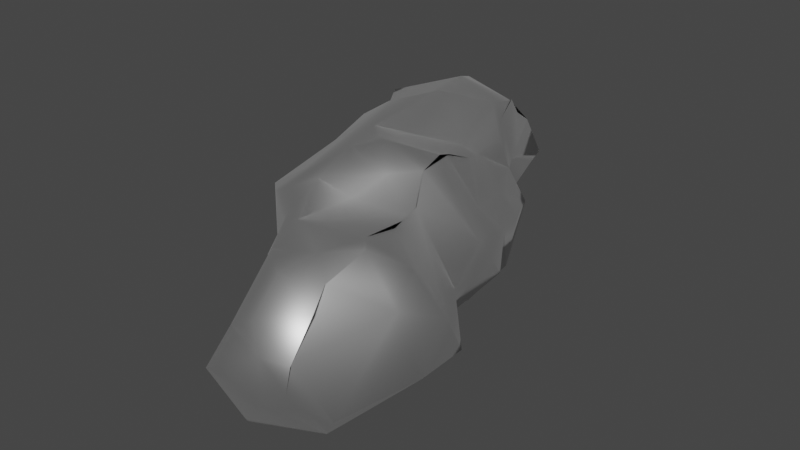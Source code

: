 # Source: ice_block_modifed.blend  (saved by Blender 2.82.7; exported with 4.5.12 LTS)
import bpy
from mathutils import Matrix  # noqa: F401  (used for matrix-valued properties, if any)

bpy.ops.wm.read_factory_settings(use_empty=True)
scene = bpy.context.scene
scene.name = 'Scene'

# ---- collections
col_collection = bpy.data.collections.new('Collection'); scene.collection.children.link(col_collection)

# ---- materials (node trees are filled in below, after node groups)
mat_defaultmaterial = bpy.data.materials.new('DefaultMaterial')
mat_defaultmaterial.use_transparent_shadow = False
mat_defaultmaterial.roughness = 0.5528
mat_defaultmaterial.specular_intensity = 1.0
mat_defaultmaterial.metallic = 1.0

# ---- material node trees
mat_defaultmaterial.use_nodes = True; mat_defaultmaterial.node_tree.nodes.clear()
_N = mat_defaultmaterial.node_tree.nodes; _L = mat_defaultmaterial.node_tree.links
n0 = _N.new('ShaderNodeOutputMaterial'); n0.name = 'Material Output'; n0.location = (300, 300)
n1 = _N.new('ShaderNodeBsdfPrincipled'); n1.name = 'Principled BSDF'; n1.location = (10, 300)
n1.distribution = 'GGX'
n1.subsurface_method = 'BURLEY'
n1.inputs[1].default_value = 1.0
n1.inputs[2].default_value = 0.5528
n1.inputs[3].default_value = 1.45
n1.inputs[13].default_value = 1.0
n1.inputs[27].default_value = (0.0, 0.0, 0.0, 1.0)
n1.inputs[28].default_value = 1.0
n2 = _N.new('ShaderNodeNormalMap'); n2.name = 'Normal Map'; n2.location = (-300, -300)
n2.label = 'Normal/Map'
_L.new(n1.outputs[0], n0.inputs[0])
_L.new(n2.outputs[0], n1.inputs[5])
n0.is_active_output = True

# ---- world
world_world = bpy.data.worlds.new('World'); scene.world = world_world
world_world.use_nodes = True; world_world.node_tree.nodes.clear()
_N = world_world.node_tree.nodes; _L = world_world.node_tree.links
n0 = _N.new('ShaderNodeOutputWorld'); n0.name = 'World Output'; n0.location = (300, 300)
n1 = _N.new('ShaderNodeBackground'); n1.name = 'Background'; n1.location = (10, 300)
n1.inputs[0].default_value = (0.05088, 0.05088, 0.05088, 1.0)
_L.new(n1.outputs[0], n0.inputs[0])
n0.is_active_output = True
world_world.color = (0.05088, 0.05088, 0.05088)
world_world.use_sun_shadow = False
world_world.sun_shadow_jitter_overblur = 0.0

# ---- meshes
me_mesh = bpy.data.meshes.new('Mesh')
me_mesh.from_pydata([(-0.03912, 0.1313, 0.5873), (-0.01511, 0.2296, 0.5662), (-0.02804, 0.2366, 0.5019), (-0.06821, 0.1275, 0.5254), (-0.2174, 0.2032, 0.3845), (-0.117, -0.2035, 0.5207), (-0.02701, -0.06913, 0.5884), (-0.131, -0.1336, 0.5051), (-0.09496, -0.06976, 0.5397), (0.01512, -0.164, 0.8026), (-0.07456, -0.2314, 0.5806), (-0.06746, -0.333, 0.3537), (-0.02248, -0.3121, 0.5229), (-0.1417, 0.3216, 0.2001), (-0.3203, 0.2119, 0.2196), (-0.295, 0.1046, 0.302), (-0.2073, 0.1423, 0.4067), (-0.239, 0.01114, 0.3118), (-0.3332, 0.09096, 0.1638), (-0.3941, -0.08356, 0.07373), (-0.3161, -0.1051, 0.1276), (-0.4078, 0.0129, 0.1088), (-0.4502, -0.06728, -0.1736), (-0.2593, -0.06119, 0.1788), (-0.2152, -0.05605, 0.3456), (-0.1523, -0.02288, 0.4057), (-0.08949, 0.07611, 0.499), (-0.08885, 0.08306, 0.5694), (-0.02877, 0.04628, 0.5841), (-0.09445, 0.00417, 0.5258), (0.04344, 0.0986, 0.6778), (-0.1455, -0.06939, 0.4537), (-0.2123, -0.09629, 0.4245), (-0.1311, 0.2547, 0.337), (0.01072, 0.3273, 0.3638), (-0.1931, -0.1686, 0.3881), (-0.1428, -0.1815, 0.423), (-0.131, -0.1233, 0.4418), (-0.1552, -0.2571, 0.2312), (-0.00242, 0.3244, 0.4174), (-0.399, 0.2379, -0.2691), (-0.4664, 0.06171, -0.2832), (-0.3466, 0.1978, -0.03723), (-0.2723, 0.3157, -0.3259), (-0.2859, 0.2935, -0.1811), (-0.06992, 0.3223, 0.02574), (-0.212, 0.3042, 0.01486), (-0.02431, 0.3464, 0.1784), (0.009526, 0.351, 0.2614), (0.01817, 0.3678, 0.1348), (-0.008764, 0.3383, 0.04438), (-0.1328, 0.3256, -0.09097), (-0.1278, 0.3388, -0.007626), (-0.06323, 0.295, -0.01544), (-0.08698, 0.3862, -0.2809), (0.009834, 0.2651, -0.1969), (-0.01459, 0.3467, -0.3873), (-0.4037, 0.2341, -0.415), (0.02921, 0.3138, -0.5004), (-0.168, 0.2928, -0.5144), (-0.2367, 0.3042, -0.4962), (-0.1452, 0.3475, -0.4295), (0.03961, -0.3829, 0.358), (0.08323, -0.355, 0.4111), (-0.06746, -0.333, 0.3537), (-0.3379, -0.2234, -0.13), (-0.2331, -0.2884, -0.1824), (-0.2494, -0.2237, -0.03823), (-0.1015, -0.3091, 0.2906), (-0.2017, -0.2296, 0.07524), (-0.1266, -0.3007, 0.01613), (-0.1228, -0.3216, 0.1297), (-0.07485, -0.3713, -0.2386), (-0.1266, -0.3007, 0.01613), (-0.2331, -0.2884, -0.1824), (-0.5281, 0.01757, -0.3439), (-0.5264, -0.0757, -0.3998), (-0.4451, -0.03866, -0.2722), (-0.4763, 0.1399, -0.4701), (-0.5341, -0.04372, -0.533), (-0.5151, -0.1291, -0.5849), (-0.4974, 0.212, -0.5836), (-0.4898, 0.09327, -0.6177), (-0.4671, 0.05387, -0.8479), (-0.4127, -0.1446, -0.1159), (-0.3817, -0.1979, -0.3632), (-0.4182, -0.1365, -0.3283), (-0.4435, 0.1988, -0.2998), (-0.1793, -0.3035, -0.4705), (-0.1713, -0.284, -0.3976), (-0.3296, -0.2391, -0.5058), (-0.2514, -0.2999, -0.335), (-0.1064, -0.3494, -0.3108), (-0.0127, -0.3172, -0.3745), (-0.4336, -0.1814, -0.4979), (-0.4055, 0.2762, -0.5453), (-0.2679, 0.309, -0.6945), (-0.4958, 0.2021, -0.5268), (-0.3296, 0.246, -0.8289), (-0.3954, 0.149, -0.888), (-0.4452, 0.1941, -0.7107), (-0.1582, 0.3137, -0.6064), (-0.1126, 0.2583, -0.7305), (-0.01018, -0.04289, -0.6794), (-0.02112, -0.05162, -0.8563), (-0.002422, 0.08955, -0.673), (-0.08086, 0.09929, -0.8971), (-0.2465, 0.04515, -0.9339), (-0.03985, 0.1813, -0.7602), (-0.4196, -0.2172, -0.6567), (-0.1219, -0.3192, -0.7086), (-0.004284, -0.2283, -0.4802), (-0.1793, -0.3035, -0.4705), (0.0333, -0.02413, -0.5788), (0.012, -0.1674, -0.5225), (-0.1713, -0.284, -0.3976), (-0.3867, 0.01175, -0.9573), (-0.2233, -0.0166, -0.9985), (-0.2228, -0.08633, -0.9752), (-0.4259, -0.1079, -0.8797), (-0.1221, -0.173, -0.9265), (-0.1313, -0.1926, -0.8976), (-0.1395, -0.1965, -0.9017), (-0.172, -0.2895, -0.8335), (-0.1527, -0.1948, -0.903), (-0.3157, -0.2764, -0.8065), (-0.08086, 0.09929, -0.8971), (-0.07427, -0.01364, -0.9768), (-0.2233, -0.0166, -0.9985), (-0.2228, -0.08633, -0.9752), (-0.1035, -0.07015, -1.0), (0.1075, -0.1119, 0.9666), (0.0526, -0.04501, 0.9159), (0.12, -0.03244, 1.0), (0.2374, 0.02014, 0.9393), (0.1082, 0.02473, 0.9546), (0.09743, 0.1119, 0.8307), (0.1577, 0.08968, 0.9017), (0.2248, 0.1482, 0.8964), (0.1756, 0.2288, 0.7888), (0.3517, -0.05403, 0.9222), (0.3133, 0.05635, 0.9554), (0.2358, -0.1364, 0.9185), (0.3834, 0.05522, 0.9315), (0.2484, 0.09082, 0.9198), (0.3788, 0.1729, 0.8298), (0.4708, -0.1452, 0.8005), (0.4554, 0.03363, 0.7968), (0.4114, -0.1023, 0.8858), (0.3834, 0.05522, 0.9315), (0.06498, 0.2296, 0.6545), (0.1784, 0.2457, 0.6023), (0.1263, 0.2291, 0.4611), (0.04335, 0.2656, 0.5296), (0.07858, 0.254, 0.3376), (0.2943, 0.256, 0.5106), (0.328, 0.203, 0.7276), (0.2571, 0.2308, 0.8082), (0.3954, 0.1534, 0.6784), (0.3547, 0.2625, 0.5854), (0.328, 0.203, 0.7276), (0.3547, 0.2625, 0.5854), (0.2486, 0.2557, 0.6823), (0.4817, 0.1489, 0.5755), (0.2648, 0.2095, 0.3495), (0.2648, 0.2095, 0.3495), (0.2943, 0.256, 0.5106), (0.3702, 0.2322, 0.4796), (0.1506, -0.2591, 0.896), (0.04258, -0.3301, 0.7122), (0.1789, -0.3606, 0.715), (0.1506, -0.2591, 0.896), (0.1359, -0.3607, 0.5215), (0.0767, -0.3529, 0.4719), (-0.02248, -0.3121, 0.5229), (0.3246, -0.2819, 0.7094), (0.2626, -0.2857, 0.3909), (0.3118, -0.2439, 0.8275), (0.3871, -0.2573, 0.8028), (0.367, -0.2422, 0.6502), (0.4884, -0.1652, 0.6268), (0.3977, -0.2248, 0.4032), (0.4487, -0.1857, 0.3532), (0.4115, 0.08664, 0.3826), (0.3236, 0.1414, 0.2372), (0.4083, 0.1126, 0.09054), (0.3364, 0.1584, 0.09121), (0.3155, -0.2094, 0.3496), (0.3347, -0.1517, 0.2308), (0.4129, -0.1129, 0.295), (0.3944, -0.05039, 0.0561), (0.4155, 0.003879, 0.1565), (0.2507, 0.2308, 0.2173), (0.5341, -0.0895, 0.5659), (0.5231, -0.1476, 0.3827), (0.5167, 0.03638, 0.4378), (0.4822, 0.1684, 0.4839), (0.5299, -0.0819, 0.3303), (0.453, 0.007966, 0.2797), (0.09429, 0.3001, 0.1885), (0.02228, 0.3339, 0.1867), (0.05729, 0.3474, 0.1314), (0.08634, 0.3316, 0.03091), (0.1393, 0.2909, -0.03329), (0.1795, 0.292, 0.1048), (0.1697, 0.288, 0.2073), (0.1148, 0.2599, -0.1184), (0.1337, 0.223, -0.2035), (0.0769, 0.2417, -0.2561), (0.08697, 0.1811, -0.3293), (0.274, 0.08326, -0.1033), (0.2199, 0.2795, 0.03647), (0.2485, 0.228, 0.0987), (0.08971, -0.385, 0.2264), (0.2153, -0.3629, 0.2589), (0.1925, -0.2954, 0.05272), (0.1814, -0.32, 0.1374), (-0.00834, -0.3862, 0.1674), (0.1567, -0.2747, -0.05998), (0.1234, -0.2899, 0.02631), (-0.02648, -0.3267, 0.01878), (0.2734, -0.2473, 0.07711), (0.2327, -0.3002, 0.1897), (0.2299, -0.2245, -0.01448), (0.04616, -0.3362, -0.1204), (0.1306, -0.3667, -0.2302), (0.05416, -0.3483, -0.307), (0.3583, -0.1299, -0.03122), (0.3088, -0.1689, 0.05691), (0.3904, -0.02571, -0.06935), (0.1177, 0.1374, -0.4397), (0.1054, 0.2194, -0.4296), (0.08697, 0.1811, -0.3293), (0.1788, 0.0689, -0.3006), (0.1925, 0.1642, -0.139), (0.2569, 0.02427, -0.2642), (0.1684, 0.08056, -0.3549), (0.14, 0.1239, -0.3301), (0.187, -0.2883, -0.3583), (0.08482, -0.2887, -0.3898), (0.157, -0.2795, -0.3993), (0.08196, -0.2968, -0.3865), (0.08196, -0.2965, -0.3863), (0.1891, -0.21, -0.2576), (0.161, -0.2163, -0.4409), (0.09401, -0.05078, -0.5403), (0.1286, 0.08062, -0.4769), (0.1719, -0.1392, -0.4387), (0.2129, -0.212, -0.3824), (0.2304, -0.1177, -0.1695), (0.3152, 0.002012, -0.1608), (0.2966, 0.03796, -0.1902), (0.1937, -0.03145, -0.4955), (0.1116, 0.1586, -0.4595), (-0.03985, 0.1813, -0.7602), (0.01704, 0.2866, -0.63), (0.05435, 0.2582, -0.5147), (0.05435, 0.2582, -0.5147), (0.1054, 0.2194, -0.4296), (-0.3298, 0.1621, 0.01967), (0.04258, -0.3301, 0.7122), (-0.2921, 0.2501, 0.06844), (-0.4386, 0.03865, -0.05688), (-0.1015, -0.3091, 0.2906), (-0.1228, -0.3216, 0.1297), (-0.4754, -0.1133, -0.7737), (-0.2514, -0.2999, -0.335), (0.01704, 0.2866, -0.63), (-0.2172, -0.3358, -0.6795), (-0.3157, -0.2764, -0.8065), (-0.2172, -0.3358, -0.6795), (-0.07216, -0.09502, -0.9761), (0.3517, -0.05403, 0.9222), (0.3788, 0.1729, 0.8298), (0.4934, 0.05517, 0.63), (0.2358, -0.1364, 0.9185), (0.2507, 0.2308, 0.2173), (0.4215, 0.06492, 0.2077), (0.1795, 0.292, 0.1048), (0.1393, 0.2909, -0.03329), (0.1148, 0.2599, -0.1184), (0.1337, 0.223, -0.2035), (0.08196, -0.2965, -0.3863), (0.08196, -0.2968, -0.3865), (0.2393, -0.06327, -0.3713), (0.1536, -0.1124, -0.5083)], [], [(0, 1, 2), (3, 2, 4), (5, 6, 7), (7, 6, 8), (9, 6, 10), (5, 11, 12), (13, 14, 4), (4, 14, 15), (16, 15, 17), (14, 18, 15), (19, 20, 21), (22, 19, 21), (18, 23, 15), (17, 23, 24), (17, 25, 26), (27, 28, 0), (6, 28, 29), (30, 28, 6), (27, 29, 28), (3, 26, 27), (6, 29, 8), (31, 25, 32), (8, 25, 31), (29, 26, 8), (33, 13, 4), (33, 34, 13), (35, 36, 37), (25, 17, 24), (38, 35, 24), (39, 33, 4), (40, 41, 42), (43, 40, 44), (45, 46, 47), (48, 47, 13), (49, 50, 47), (50, 45, 47), (51, 46, 52), (53, 51, 45), (51, 44, 46), (51, 54, 44), (55, 56, 54), (57, 40, 43), (58, 59, 60), (54, 56, 61), (56, 58, 61), (62, 63, 64), (65, 66, 67), (68, 35, 38), (69, 67, 70), (70, 71, 69), (67, 66, 70), (72, 73, 74), (75, 76, 77), (75, 78, 79), (80, 76, 79), (78, 81, 82), (78, 82, 79), (83, 79, 82), (22, 84, 19), (22, 85, 84), (22, 86, 85), (77, 86, 22), (41, 40, 87), (57, 78, 87), (88, 89, 90), (72, 74, 91), (92, 72, 91), (91, 93, 92), (90, 85, 94), (94, 85, 86), (95, 57, 60), (60, 96, 95), (57, 97, 78), (81, 97, 95), (96, 98, 95), (98, 99, 100), (59, 101, 60), (59, 58, 101), (101, 102, 96), (103, 104, 105), (106, 107, 98), (108, 106, 102), (102, 98, 96), (81, 100, 82), (109, 94, 80), (110, 111, 112), (110, 113, 114), (115, 112, 111), (110, 114, 111), (116, 117, 118), (107, 117, 99), (118, 119, 116), (120, 121, 122), (122, 123, 124), (104, 103, 110), (121, 120, 104), (124, 123, 125), (126, 127, 128), (129, 124, 125), (120, 124, 130), (130, 129, 128), (131, 132, 9), (133, 131, 134), (135, 136, 132), (132, 30, 9), (137, 138, 136), (139, 136, 138), (132, 136, 30), (134, 140, 141), (140, 134, 142), (143, 144, 141), (144, 145, 138), (146, 147, 148), (143, 145, 144), (137, 134, 144), (147, 149, 148), (136, 150, 30), (151, 150, 139), (151, 152, 153), (150, 1, 0), (153, 152, 154), (155, 152, 151), (145, 156, 157), (158, 159, 160), (161, 155, 151), (156, 161, 162), (163, 159, 158), (155, 164, 152), (165, 166, 167), (9, 168, 131), (131, 168, 142), (169, 170, 171), (172, 169, 173), (173, 174, 63), (172, 175, 170), (173, 176, 172), (171, 175, 177), (178, 146, 148), (178, 177, 175), (179, 178, 175), (178, 179, 180), (181, 182, 179), (182, 180, 179), (183, 165, 167), (184, 185, 186), (187, 181, 176), (188, 189, 187), (189, 182, 187), (190, 185, 191), (188, 190, 191), (152, 164, 154), (154, 164, 192), (188, 191, 189), (193, 146, 180), (194, 195, 193), (195, 183, 196), (197, 189, 198), (34, 199, 48), (200, 47, 48), (199, 201, 200), (49, 47, 200), (200, 201, 49), (201, 202, 50), (53, 50, 202), (201, 203, 202), (201, 204, 203), (205, 199, 154), (203, 53, 202), (206, 55, 53), (207, 55, 206), (207, 208, 55), (55, 208, 56), (209, 208, 207), (210, 211, 186), (184, 186, 212), (62, 213, 63), (63, 214, 176), (215, 216, 217), (217, 216, 213), (218, 219, 220), (215, 221, 222), (223, 215, 219), (223, 221, 215), (224, 225, 218), (226, 224, 72), (222, 176, 214), (188, 176, 222), (227, 190, 228), (229, 190, 227), (223, 228, 221), (230, 231, 232), (210, 233, 234), (233, 235, 236), (236, 232, 237), (226, 238, 225), (239, 240, 241), (242, 240, 226), (225, 238, 243), (226, 240, 238), (244, 240, 239), (245, 113, 246), (245, 111, 114), (247, 248, 244), (249, 250, 227), (248, 250, 249), (229, 250, 185), (251, 235, 233), (252, 246, 236), (246, 113, 253), (105, 254, 255), (105, 255, 256), (231, 230, 246), (246, 253, 231), (257, 58, 258), (64, 63, 174), (68, 11, 5), (58, 56, 258), (259, 21, 18), (2, 3, 0), (39, 4, 2), (2, 153, 39), (39, 34, 33), (30, 6, 9), (260, 9, 10), (10, 12, 260), (10, 5, 12), (10, 6, 5), (16, 4, 15), (21, 20, 23), (17, 15, 23), (23, 18, 21), (20, 69, 23), (3, 16, 26), (16, 17, 26), (29, 27, 26), (30, 0, 28), (26, 25, 8), (31, 37, 8), (4, 16, 3), (7, 37, 36), (32, 35, 31), (31, 35, 37), (32, 25, 24), (36, 35, 68), (23, 38, 24), (32, 24, 35), (69, 38, 23), (27, 0, 3), (14, 261, 18), (21, 259, 42), (262, 22, 21), (21, 42, 262), (42, 41, 262), (259, 261, 42), (40, 57, 87), (261, 46, 44), (261, 44, 42), (44, 54, 43), (42, 44, 40), (13, 46, 261), (48, 13, 34), (53, 45, 50), (13, 261, 14), (47, 46, 13), (52, 45, 51), (53, 55, 51), (51, 55, 54), (61, 58, 60), (61, 57, 43), (54, 61, 43), (67, 69, 20), (67, 20, 19), (84, 67, 19), (84, 65, 67), (38, 71, 68), (69, 71, 38), (64, 217, 62), (263, 217, 64), (264, 217, 263), (73, 220, 264), (73, 72, 220), (220, 217, 264), (41, 78, 75), (77, 76, 86), (80, 94, 76), (76, 75, 79), (78, 97, 81), (80, 79, 265), (265, 79, 83), (82, 100, 83), (85, 65, 84), (22, 262, 77), (87, 78, 41), (77, 41, 75), (266, 66, 65), (85, 89, 266), (266, 65, 85), (86, 76, 94), (72, 93, 226), (92, 93, 72), (115, 111, 93), (115, 93, 91), (57, 95, 97), (95, 98, 81), (98, 100, 81), (100, 99, 83), (107, 99, 98), (96, 60, 101), (267, 101, 58), (267, 102, 101), (267, 108, 102), (105, 126, 254), (110, 103, 113), (104, 127, 105), (106, 98, 102), (127, 126, 105), (109, 90, 94), (125, 123, 268), (269, 270, 109), (109, 270, 90), (112, 268, 110), (268, 123, 110), (270, 88, 90), (265, 109, 80), (265, 83, 119), (265, 269, 109), (265, 119, 269), (119, 118, 269), (99, 116, 83), (119, 83, 116), (117, 116, 99), (110, 123, 104), (123, 121, 104), (124, 120, 122), (106, 117, 107), (127, 130, 128), (130, 124, 129), (130, 127, 271), (120, 271, 104), (132, 131, 133), (131, 142, 134), (137, 135, 133), (133, 134, 137), (138, 137, 144), (139, 138, 157), (143, 141, 140), (148, 149, 272), (141, 144, 134), (157, 138, 145), (147, 158, 273), (147, 273, 149), (139, 150, 136), (1, 150, 153), (150, 151, 153), (30, 150, 0), (153, 2, 1), (157, 162, 139), (162, 151, 139), (154, 34, 153), (162, 157, 156), (274, 163, 158), (159, 196, 167), (273, 158, 160), (159, 167, 166), (162, 161, 151), (9, 260, 168), (171, 170, 175), (172, 170, 169), (176, 173, 63), (172, 176, 175), (169, 174, 173), (275, 171, 177), (272, 177, 178), (275, 177, 272), (272, 178, 148), (176, 179, 175), (176, 181, 179), (205, 154, 192), (165, 184, 276), (183, 184, 165), (183, 277, 184), (195, 198, 183), (176, 188, 187), (187, 182, 181), (189, 191, 198), (191, 185, 277), (146, 193, 274), (195, 196, 274), (193, 195, 274), (180, 194, 193), (182, 197, 194), (180, 182, 194), (195, 197, 198), (194, 197, 195), (159, 163, 196), (147, 274, 158), (146, 178, 180), (189, 197, 182), (146, 274, 147), (154, 199, 34), (167, 196, 183), (196, 163, 274), (199, 200, 48), (201, 50, 49), (199, 205, 204), (278, 276, 212), (192, 204, 205), (201, 199, 204), (211, 234, 279), (53, 203, 206), (208, 258, 56), (279, 234, 280), (280, 234, 281), (232, 281, 234), (276, 184, 212), (212, 186, 211), (210, 234, 211), (186, 185, 210), (185, 250, 210), (217, 213, 62), (214, 63, 213), (216, 215, 222), (213, 216, 214), (214, 216, 222), (220, 219, 217), (219, 215, 217), (218, 220, 224), (188, 222, 221), (221, 228, 188), (223, 249, 227), (228, 190, 188), (223, 227, 228), (218, 243, 249), (208, 209, 258), (232, 234, 233), (233, 236, 237), (232, 233, 237), (232, 236, 246), (246, 230, 232), (111, 239, 93), (93, 282, 283), (93, 283, 226), (226, 283, 242), (242, 241, 240), (248, 249, 243), (240, 244, 238), (244, 248, 238), (238, 248, 243), (245, 239, 111), (284, 252, 236), (113, 245, 114), (285, 252, 247), (285, 245, 252), (285, 244, 245), (244, 285, 247), (252, 245, 246), (245, 244, 239), (247, 252, 284), (251, 233, 210), (210, 250, 251), (250, 235, 251), (250, 229, 227), (250, 284, 235), (253, 256, 231), (257, 267, 58), (256, 253, 113), (113, 105, 256), (220, 72, 224), (105, 113, 103), (61, 60, 57), (229, 185, 190), (226, 225, 224), (225, 243, 218), (7, 8, 37), (36, 5, 7), (68, 5, 36), (259, 18, 261), (52, 46, 45), (77, 262, 41), (89, 85, 90), (212, 211, 278), (104, 271, 127), (271, 120, 130), (132, 133, 135), (136, 135, 137), (39, 153, 34), (198, 277, 183), (198, 191, 277), (185, 184, 277), (211, 279, 278), (223, 219, 218), (218, 249, 223), (235, 284, 236), (239, 241, 282), (93, 239, 282), (248, 247, 284), (284, 250, 248), (122, 121, 123)])
me_mesh.polygons.foreach_set('use_smooth', [True] * 498)
_uv = me_mesh.uv_layers.new(name='UVMap')
_uv.uv.foreach_set('vector', [0.2832, 0.684, 0.2381, 0.679, 0.2325, 0.6504, 0.2855, 0.6539, 0.2325, 0.6504, 0.2702, 0.5658, 0.4306, 0.6645, 0.3658, 0.7017, 0.4032, 0.6517, 0.4032, 0.6517, 0.3658, 0.7017, 0.3724, 0.6664, 0.3943, 0.7954, 0.3658, 0.7017, 0.4394, 0.6982, 0.4306, 0.6645, 0.5126, 0.6089, 0.4909, 0.6901, 0.1987, 0.5163, 0.2728, 0.4978, 0.2702, 0.5658, 0.2702, 0.5658, 0.2728, 0.4978, 0.3101, 0.528, 0.2919, 0.5775, 0.3101, 0.528, 0.3496, 0.5451, 0.2728, 0.4978, 0.317, 0.472, 0.3101, 0.528, 0.3789, 0.4233, 0.3964, 0.4557, 0.3447, 0.4358, 0.3681, 0.3322, 0.3789, 0.4233, 0.3447, 0.4358, 0.317, 0.472, 0.387, 0.4919, 0.3101, 0.528, 0.3496, 0.5451, 0.387, 0.4919, 0.3763, 0.5656, 0.3496, 0.5451, 0.3565, 0.6011, 0.3097, 0.6423, 0.3062, 0.6686, 0.3182, 0.6928, 0.2832, 0.684, 0.3658, 0.7017, 0.3182, 0.6928, 0.3401, 0.6573, 0.2886, 0.7383, 0.3182, 0.6928, 0.3658, 0.7017, 0.3062, 0.6686, 0.3401, 0.6573, 0.3182, 0.6928, 0.2855, 0.6539, 0.3097, 0.6423, 0.3062, 0.6686, 0.3658, 0.7017, 0.3401, 0.6573, 0.3724, 0.6664, 0.377, 0.6232, 0.3565, 0.6011, 0.3895, 0.5957, 0.3724, 0.6664, 0.3565, 0.6011, 0.377, 0.6232, 0.3401, 0.6573, 0.3097, 0.6423, 0.3724, 0.6664, 0.2283, 0.5656, 0.1987, 0.5163, 0.2702, 0.5658, 0.2283, 0.5656, 0.1756, 0.6035, 0.1987, 0.5163, 0.4197, 0.5923, 0.4274, 0.6179, 0.4007, 0.6255, 0.3565, 0.6011, 0.3496, 0.5451, 0.3763, 0.5656, 0.4783, 0.5367, 0.4197, 0.5923, 0.3763, 0.5656, 0.1925, 0.6186, 0.2283, 0.5656, 0.2702, 0.5658, 0.2476, 0.3086, 0.3143, 0.2931, 0.2636, 0.3991, 0.1904, 0.2995, 0.2476, 0.3086, 0.2089, 0.3521, 0.1442, 0.4605, 0.2, 0.4361, 0.1512, 0.5293, 0.1559, 0.5652, 0.1512, 0.5293, 0.1987, 0.5163, 0.1283, 0.5202, 0.1239, 0.4815, 0.1512, 0.5293, 0.1239, 0.4815, 0.1442, 0.4605, 0.1512, 0.5293, 0.1539, 0.4025, 0.2, 0.4361, 0.1629, 0.4367, 0.1313, 0.4429, 0.1539, 0.4025, 0.1442, 0.4605, 0.1539, 0.4025, 0.2089, 0.3521, 0.2, 0.4361, 0.1539, 0.4025, 0.1238, 0.3271, 0.2089, 0.3521, 0.07303, 0.3778, 0.08796, 0.2895, 0.1238, 0.3271, 0.2383, 0.2583, 0.2476, 0.3086, 0.1904, 0.2995, 0.06684, 0.2417, 0.1435, 0.2325, 0.1696, 0.2403, 0.1238, 0.3271, 0.08796, 0.2895, 0.1371, 0.2697, 0.08796, 0.2895, 0.06684, 0.2417, 0.1371, 0.2697, 0.5954, 0.5915, 0.6097, 0.6219, 0.5436, 0.5879, 0.4448, 0.3516, 0.5033, 0.3354, 0.4687, 0.4018, 0.5039, 0.5743, 0.4197, 0.5923, 0.4783, 0.5367, 0.4732, 0.4585, 0.4687, 0.4018, 0.5289, 0.4424, 0.5289, 0.4424, 0.5236, 0.4985, 0.4732, 0.4585, 0.4687, 0.4018, 0.5033, 0.3354, 0.5289, 0.4424, 0.6121, 0.3307, 0.5535, 0.4272, 0.5382, 0.3258, 0.3263, 0.2615, 0.3515, 0.2389, 0.3552, 0.2943, 0.3263, 0.2615, 0.2748, 0.2331, 0.3308, 0.2006, 0.353, 0.1768, 0.3515, 0.2389, 0.3308, 0.2006, 0.2748, 0.2331, 0.2526, 0.2019, 0.2817, 0.1858, 0.2748, 0.2331, 0.2817, 0.1858, 0.3308, 0.2006, 0.2742, 0.1189, 0.3308, 0.2006, 0.2817, 0.1858, 0.3681, 0.3322, 0.4007, 0.3543, 0.3789, 0.4233, 0.3681, 0.3322, 0.4235, 0.2508, 0.4007, 0.3543, 0.3681, 0.3322, 0.3946, 0.2683, 0.4235, 0.2508, 0.3552, 0.2943, 0.3946, 0.2683, 0.3681, 0.3322, 0.3143, 0.2931, 0.2476, 0.3086, 0.2638, 0.2919, 0.2383, 0.2583, 0.2748, 0.2331, 0.2638, 0.2919, 0.5209, 0.1801, 0.5289, 0.2168, 0.4415, 0.1826, 0.6121, 0.3307, 0.5382, 0.3258, 0.563, 0.2648, 0.612, 0.3011, 0.6121, 0.3307, 0.563, 0.2648, 0.563, 0.2648, 0.6539, 0.2895, 0.612, 0.3011, 0.4415, 0.1826, 0.4235, 0.2508, 0.3948, 0.1973, 0.3948, 0.1973, 0.4235, 0.2508, 0.3946, 0.2683, 0.2233, 0.2163, 0.2383, 0.2583, 0.1696, 0.2403, 0.1696, 0.2403, 0.1812, 0.172, 0.2233, 0.2163, 0.2383, 0.2583, 0.2557, 0.2168, 0.2748, 0.2331, 0.2526, 0.2019, 0.2557, 0.2168, 0.2233, 0.2163, 0.1812, 0.172, 0.2076, 0.1327, 0.2233, 0.2163, 0.2076, 0.1327, 0.2395, 0.1134, 0.2445, 0.1659, 0.1435, 0.2325, 0.1411, 0.1975, 0.1696, 0.2403, 0.1435, 0.2325, 0.06684, 0.2417, 0.1411, 0.1975, 0.1411, 0.1975, 0.1294, 0.1439, 0.1812, 0.172, 0.7557, 0.1515, 0.7366, 0.09063, 0.8111, 0.139, 0.1433, 0.04138, 0.2202, 0.05329, 0.2076, 0.1327, 0.1009, 0.1057, 0.1433, 0.04138, 0.1294, 0.1439, 0.1294, 0.1439, 0.2076, 0.1327, 0.1812, 0.172, 0.2526, 0.2019, 0.2445, 0.1659, 0.2817, 0.1858, 0.3859, 0.1352, 0.3948, 0.1973, 0.353, 0.1768, 0.6444, 0.1418, 0.6853, 0.2412, 0.6045, 0.224, 0.6444, 0.1418, 0.7737, 0.1962, 0.7139, 0.2253, 0.6023, 0.2535, 0.6045, 0.224, 0.6853, 0.2412, 0.6444, 0.1418, 0.7139, 0.2253, 0.6853, 0.2412, 0.2667, 0.07948, 0.2359, 0.01702, 0.2691, 0.000135, 0.2202, 0.05329, 0.2359, 0.01702, 0.2395, 0.1134, 0.2691, 0.000135, 0.3121, 0.08387, 0.2667, 0.07948, 0.6908, 0.06662, 0.6819, 0.07416, 0.6793, 0.07186, 0.6793, 0.07186, 0.647, 0.09544, 0.676, 0.06824, 0.7366, 0.09063, 0.7557, 0.1515, 0.6444, 0.1418, 0.6819, 0.07416, 0.6908, 0.06662, 0.7366, 0.09063, 0.676, 0.06824, 0.647, 0.09544, 0.6008, 0.06882, 0.7819, 0.04798, 0.7367, 0.04761, 0.7185, 0.000135, 0.6903, 0.01397, 0.676, 0.06824, 0.6008, 0.06882, 0.6908, 0.06662, 0.676, 0.06824, 0.7174, 0.04436, 0.7174, 0.04436, 0.6903, 0.01397, 0.7185, 0.000135, 0.3554, 0.8567, 0.341, 0.8253, 0.3943, 0.7954, 0.3297, 0.852, 0.3554, 0.8567, 0.2975, 0.8841, 0.3162, 0.8399, 0.2817, 0.8028, 0.341, 0.8253, 0.341, 0.8253, 0.2886, 0.7383, 0.3943, 0.7954, 0.2843, 0.8394, 0.2525, 0.851, 0.2817, 0.8028, 0.2257, 0.804, 0.2817, 0.8028, 0.2525, 0.851, 0.341, 0.8253, 0.2817, 0.8028, 0.2886, 0.7383, 0.2975, 0.8841, 0.3033, 0.9441, 0.2718, 0.9049, 0.3033, 0.9441, 0.2975, 0.8841, 0.3588, 0.9098, 0.2515, 0.9283, 0.2676, 0.8731, 0.2718, 0.9049, 0.2676, 0.8731, 0.1924, 0.889, 0.2525, 0.851, 0.7771, 0.7825, 0.8418, 0.8053, 0.7752, 0.8233, 0.2515, 0.9283, 0.1924, 0.889, 0.2676, 0.8731, 0.2843, 0.8394, 0.2975, 0.8841, 0.2676, 0.8731, 0.8418, 0.8053, 0.828, 0.8809, 0.7752, 0.8233, 0.2817, 0.8028, 0.2301, 0.7308, 0.2886, 0.7383, 0.1732, 0.7427, 0.2301, 0.7308, 0.2257, 0.804, 0.1732, 0.7427, 0.1504, 0.6763, 0.2025, 0.6757, 0.2301, 0.7308, 0.2381, 0.679, 0.2832, 0.684, 0.2025, 0.6757, 0.1504, 0.6763, 0.1368, 0.6202, 0.1028, 0.7447, 0.1504, 0.6763, 0.1732, 0.7427, 0.1924, 0.889, 0.1614, 0.8409, 0.2088, 0.832, 0.9171, 0.7727, 0.9772, 0.7272, 0.9528, 0.8066, 0.1038, 0.7911, 0.1028, 0.7447, 0.1732, 0.7427, 0.1614, 0.8409, 0.1038, 0.7911, 0.1718, 0.7922, 0.9009, 0.7175, 0.9772, 0.7272, 0.9171, 0.7727, 0.1028, 0.7447, 0.0675, 0.6704, 0.1504, 0.6763, 0.9826, 0.5978, 0.9999, 0.682, 0.9588, 0.6755, 0.3943, 0.7954, 0.4204, 0.8751, 0.3554, 0.8567, 0.3554, 0.8567, 0.4204, 0.8751, 0.3588, 0.9098, 0.5829, 0.7549, 0.6425, 0.7497, 0.6459, 0.8376, 0.6285, 0.6728, 0.5829, 0.7549, 0.6046, 0.6483, 0.6046, 0.6483, 0.5555, 0.6682, 0.6097, 0.6219, 0.6285, 0.6728, 0.7047, 0.7496, 0.6425, 0.7497, 0.6046, 0.6483, 0.6957, 0.6219, 0.6285, 0.6728, 0.6459, 0.8376, 0.7047, 0.7496, 0.7088, 0.7982, 0.731, 0.7798, 0.7771, 0.7825, 0.7752, 0.8233, 0.731, 0.7798, 0.7088, 0.7982, 0.7047, 0.7496, 0.7268, 0.727, 0.731, 0.7798, 0.7047, 0.7496, 0.731, 0.7798, 0.7268, 0.727, 0.7793, 0.7223, 0.7534, 0.642, 0.7783, 0.6306, 0.7268, 0.727, 0.7783, 0.6306, 0.7793, 0.7223, 0.7268, 0.727, 0.8979, 0.6277, 0.9826, 0.5978, 0.9588, 0.6755, 0.929, 0.5549, 0.8802, 0.5031, 0.912, 0.4923, 0.7361, 0.608, 0.7534, 0.642, 0.6957, 0.6219, 0.7647, 0.5631, 0.7932, 0.5965, 0.7361, 0.608, 0.7932, 0.5965, 0.7783, 0.6306, 0.7361, 0.608, 0.8162, 0.4959, 0.8802, 0.5031, 0.8414, 0.5358, 0.7647, 0.5631, 0.8162, 0.4959, 0.8414, 0.5358, 0.1504, 0.6763, 0.0675, 0.6704, 0.1368, 0.6202, 0.1368, 0.6202, 0.0675, 0.6704, 0.0428, 0.6111, 0.7647, 0.5631, 0.8414, 0.5358, 0.7932, 0.5965, 0.8126, 0.705, 0.7771, 0.7825, 0.7793, 0.7223, 0.8018, 0.647, 0.8609, 0.663, 0.8126, 0.705, 0.8609, 0.663, 0.8979, 0.6277, 0.9078, 0.6839, 0.8193, 0.6303, 0.7932, 0.5965, 0.8494, 0.5924, 0.1756, 0.6035, 0.1052, 0.5608, 0.1559, 0.5652, 0.1347, 0.5428, 0.1512, 0.5293, 0.1559, 0.5652, 0.1052, 0.5608, 0.1121, 0.526, 0.1347, 0.5428, 0.1283, 0.5202, 0.1512, 0.5293, 0.1347, 0.5428, 0.1347, 0.5428, 0.1121, 0.526, 0.1283, 0.5202, 0.1121, 0.526, 0.08478, 0.4916, 0.1239, 0.4815, 0.1313, 0.4429, 0.1239, 0.4815, 0.08478, 0.4916, 0.1121, 0.526, 0.04579, 0.4739, 0.08478, 0.4916, 0.1121, 0.526, 0.05369, 0.5417, 0.04579, 0.4739, 0.07861, 0.5821, 0.1052, 0.5608, 0.1368, 0.6202, 0.04579, 0.4739, 0.1313, 0.4429, 0.08478, 0.4916, 0.03849, 0.4293, 0.07303, 0.3778, 0.1313, 0.4429, 0.0129, 0.3912, 0.07303, 0.3778, 0.03849, 0.4293, 0.0129, 0.3912, 0.03389, 0.3578, 0.07303, 0.3778, 0.07303, 0.3778, 0.03389, 0.3578, 0.08796, 0.2895, 0.000135, 0.3233, 0.03389, 0.3578, 0.0129, 0.3912, 0.876, 0.4096, 0.9716, 0.4469, 0.912, 0.4923, 0.929, 0.5549, 0.912, 0.4923, 0.9598, 0.4803, 0.5954, 0.5915, 0.6257, 0.5443, 0.6097, 0.6219, 0.6097, 0.6219, 0.6689, 0.5657, 0.6957, 0.6219, 0.6895, 0.4821, 0.6753, 0.5153, 0.5914, 0.5114, 0.5914, 0.5114, 0.6753, 0.5153, 0.6257, 0.5443, 0.6915, 0.4276, 0.6671, 0.4604, 0.5988, 0.4418, 0.6895, 0.4821, 0.7246, 0.4979, 0.694, 0.5403, 0.7239, 0.4551, 0.6895, 0.4821, 0.6671, 0.4604, 0.7239, 0.4551, 0.7246, 0.4979, 0.6895, 0.4821, 0.6447, 0.3891, 0.6814, 0.3555, 0.6915, 0.4276, 0.6629, 0.3212, 0.6447, 0.3891, 0.6121, 0.3307, 0.694, 0.5403, 0.6957, 0.6219, 0.6689, 0.5657, 0.7647, 0.5631, 0.6957, 0.6219, 0.694, 0.5403, 0.7865, 0.461, 0.8162, 0.4959, 0.7589, 0.4912, 0.8244, 0.4511, 0.8162, 0.4959, 0.7865, 0.461, 0.7239, 0.4551, 0.7589, 0.4912, 0.7246, 0.4979, 0.8676, 0.244, 0.9024, 0.2308, 0.9106, 0.2788, 0.876, 0.4096, 0.861, 0.3187, 0.9163, 0.3765, 0.861, 0.3187, 0.8349, 0.3507, 0.8555, 0.2947, 0.8555, 0.2947, 0.9106, 0.2788, 0.8801, 0.2943, 0.6629, 0.3212, 0.7164, 0.323, 0.6814, 0.3555, 0.69, 0.2971, 0.7145, 0.3075, 0.6865, 0.2998, 0.6866, 0.3003, 0.7145, 0.3075, 0.6629, 0.3212, 0.6814, 0.3555, 0.7164, 0.323, 0.7356, 0.3585, 0.6629, 0.3212, 0.7145, 0.3075, 0.7164, 0.323, 0.7328, 0.2915, 0.7145, 0.3075, 0.69, 0.2971, 0.7724, 0.2279, 0.7737, 0.1962, 0.8367, 0.2416, 0.7724, 0.2279, 0.6853, 0.2412, 0.7139, 0.2253, 0.7594, 0.2885, 0.7413, 0.3164, 0.7328, 0.2915, 0.7697, 0.3929, 0.8311, 0.4, 0.7865, 0.461, 0.7413, 0.3164, 0.8311, 0.4, 0.7697, 0.3929, 0.8244, 0.4511, 0.8311, 0.4, 0.8802, 0.5031, 0.8434, 0.3837, 0.8349, 0.3507, 0.861, 0.3187, 0.7929, 0.2663, 0.8367, 0.2416, 0.8555, 0.2947, 0.8367, 0.2416, 0.7737, 0.1962, 0.8722, 0.2316, 0.8111, 0.139, 0.8332, 0.08967, 0.8967, 0.1311, 0.8111, 0.139, 0.8967, 0.1311, 0.9026, 0.1849, 0.9024, 0.2308, 0.8676, 0.244, 0.8367, 0.2416, 0.8367, 0.2416, 0.8722, 0.2316, 0.9024, 0.2308, 0.04049, 0.233, 0.06684, 0.2417, 0.01194, 0.2731, 0.5436, 0.5879, 0.6097, 0.6219, 0.5555, 0.6682, 0.5039, 0.5743, 0.5126, 0.6089, 0.4306, 0.6645, 0.06684, 0.2417, 0.08796, 0.2895, 0.01194, 0.2731, 0.2776, 0.422, 0.3447, 0.4358, 0.317, 0.472, 0.2325, 0.6504, 0.2855, 0.6539, 0.2832, 0.684, 0.1925, 0.6186, 0.2702, 0.5658, 0.2325, 0.6504, 0.2325, 0.6504, 0.2025, 0.6757, 0.1925, 0.6186, 0.1925, 0.6186, 0.1756, 0.6035, 0.2283, 0.5656, 0.2886, 0.7383, 0.3658, 0.7017, 0.3943, 0.7954, 0.4773, 0.7845, 0.3943, 0.7954, 0.4394, 0.6982, 0.4394, 0.6982, 0.4909, 0.6901, 0.4773, 0.7845, 0.4394, 0.6982, 0.4306, 0.6645, 0.4909, 0.6901, 0.4394, 0.6982, 0.3658, 0.7017, 0.4306, 0.6645, 0.2919, 0.5775, 0.2702, 0.5658, 0.3101, 0.528, 0.3447, 0.4358, 0.3964, 0.4557, 0.387, 0.4919, 0.3496, 0.5451, 0.3101, 0.528, 0.387, 0.4919, 0.387, 0.4919, 0.317, 0.472, 0.3447, 0.4358, 0.3964, 0.4557, 0.4732, 0.4585, 0.387, 0.4919, 0.2855, 0.6539, 0.2919, 0.5775, 0.3097, 0.6423, 0.2919, 0.5775, 0.3496, 0.5451, 0.3097, 0.6423, 0.3401, 0.6573, 0.3062, 0.6686, 0.3097, 0.6423, 0.2886, 0.7383, 0.2832, 0.684, 0.3182, 0.6928, 0.3097, 0.6423, 0.3565, 0.6011, 0.3724, 0.6664, 0.377, 0.6232, 0.4007, 0.6255, 0.3724, 0.6664, 0.2702, 0.5658, 0.2919, 0.5775, 0.2855, 0.6539, 0.4032, 0.6517, 0.4007, 0.6255, 0.4274, 0.6179, 0.3895, 0.5957, 0.4197, 0.5923, 0.377, 0.6232, 0.377, 0.6232, 0.4197, 0.5923, 0.4007, 0.6255, 0.3895, 0.5957, 0.3565, 0.6011, 0.3763, 0.5656, 0.4274, 0.6179, 0.4197, 0.5923, 0.5039, 0.5743, 0.387, 0.4919, 0.4783, 0.5367, 0.3763, 0.5656, 0.3895, 0.5957, 0.3763, 0.5656, 0.4197, 0.5923, 0.4732, 0.4585, 0.4783, 0.5367, 0.387, 0.4919, 0.3062, 0.6686, 0.2832, 0.684, 0.2855, 0.6539, 0.2728, 0.4978, 0.2439, 0.4465, 0.317, 0.472, 0.3447, 0.4358, 0.2776, 0.422, 0.2636, 0.3991, 0.3307, 0.378, 0.3681, 0.3322, 0.3447, 0.4358, 0.3447, 0.4358, 0.2636, 0.3991, 0.3307, 0.378, 0.2636, 0.3991, 0.3143, 0.2931, 0.3307, 0.378, 0.2776, 0.422, 0.2439, 0.4465, 0.2636, 0.3991, 0.2476, 0.3086, 0.2383, 0.2583, 0.2638, 0.2919, 0.2439, 0.4465, 0.2, 0.4361, 0.2089, 0.3521, 0.2439, 0.4465, 0.2089, 0.3521, 0.2636, 0.3991, 0.2089, 0.3521, 0.1238, 0.3271, 0.1904, 0.2995, 0.2636, 0.3991, 0.2089, 0.3521, 0.2476, 0.3086, 0.1987, 0.5163, 0.2, 0.4361, 0.2439, 0.4465, 0.1559, 0.5652, 0.1987, 0.5163, 0.1756, 0.6035, 0.1313, 0.4429, 0.1442, 0.4605, 0.1239, 0.4815, 0.1987, 0.5163, 0.2439, 0.4465, 0.2728, 0.4978, 0.1512, 0.5293, 0.2, 0.4361, 0.1987, 0.5163, 0.1629, 0.4367, 0.1442, 0.4605, 0.1539, 0.4025, 0.1313, 0.4429, 0.07303, 0.3778, 0.1539, 0.4025, 0.1539, 0.4025, 0.07303, 0.3778, 0.1238, 0.3271, 0.1371, 0.2697, 0.06684, 0.2417, 0.1696, 0.2403, 0.1371, 0.2697, 0.2383, 0.2583, 0.1904, 0.2995, 0.1238, 0.3271, 0.1371, 0.2697, 0.1904, 0.2995, 0.4687, 0.4018, 0.4732, 0.4585, 0.3964, 0.4557, 0.4687, 0.4018, 0.3964, 0.4557, 0.3789, 0.4233, 0.4007, 0.3543, 0.4687, 0.4018, 0.3789, 0.4233, 0.4007, 0.3543, 0.4448, 0.3516, 0.4687, 0.4018, 0.4783, 0.5367, 0.5236, 0.4985, 0.5039, 0.5743, 0.4732, 0.4585, 0.5236, 0.4985, 0.4783, 0.5367, 0.5436, 0.5879, 0.5914, 0.5114, 0.5954, 0.5915, 0.5291, 0.5551, 0.5914, 0.5114, 0.5436, 0.5879, 0.5416, 0.4793, 0.5914, 0.5114, 0.5291, 0.5551, 0.5535, 0.4272, 0.5988, 0.4418, 0.5416, 0.4793, 0.5535, 0.4272, 0.6121, 0.3307, 0.5988, 0.4418, 0.5988, 0.4418, 0.5914, 0.5114, 0.5416, 0.4793, 0.3143, 0.2931, 0.2748, 0.2331, 0.3263, 0.2615, 0.3552, 0.2943, 0.3515, 0.2389, 0.3946, 0.2683, 0.353, 0.1768, 0.3948, 0.1973, 0.3515, 0.2389, 0.3515, 0.2389, 0.3263, 0.2615, 0.3308, 0.2006, 0.2748, 0.2331, 0.2557, 0.2168, 0.2526, 0.2019, 0.353, 0.1768, 0.3308, 0.2006, 0.3297, 0.1189, 0.3297, 0.1189, 0.3308, 0.2006, 0.2742, 0.1189, 0.2817, 0.1858, 0.2445, 0.1659, 0.2742, 0.1189, 0.4235, 0.2508, 0.4448, 0.3516, 0.4007, 0.3543, 0.3681, 0.3322, 0.3307, 0.378, 0.3552, 0.2943, 0.2638, 0.2919, 0.2748, 0.2331, 0.3143, 0.2931, 0.3552, 0.2943, 0.3143, 0.2931, 0.3263, 0.2615, 0.5033, 0.2602, 0.5033, 0.3354, 0.4448, 0.3516, 0.4235, 0.2508, 0.5289, 0.2168, 0.5033, 0.2602, 0.5033, 0.2602, 0.4448, 0.3516, 0.4235, 0.2508, 0.3946, 0.2683, 0.3515, 0.2389, 0.3948, 0.1973, 0.6121, 0.3307, 0.6539, 0.2895, 0.6629, 0.3212, 0.612, 0.3011, 0.6539, 0.2895, 0.6121, 0.3307, 0.6023, 0.2535, 0.6853, 0.2412, 0.6539, 0.2895, 0.6023, 0.2535, 0.6539, 0.2895, 0.563, 0.2648, 0.2383, 0.2583, 0.2233, 0.2163, 0.2557, 0.2168, 0.2233, 0.2163, 0.2076, 0.1327, 0.2526, 0.2019, 0.2076, 0.1327, 0.2445, 0.1659, 0.2526, 0.2019, 0.2445, 0.1659, 0.2395, 0.1134, 0.2742, 0.1189, 0.2202, 0.05329, 0.2395, 0.1134, 0.2076, 0.1327, 0.1812, 0.172, 0.1696, 0.2403, 0.1411, 0.1975, 0.06773, 0.1823, 0.1411, 0.1975, 0.06684, 0.2417, 0.06773, 0.1823, 0.1294, 0.1439, 0.1411, 0.1975, 0.06773, 0.1823, 0.1009, 0.1057, 0.1294, 0.1439, 0.8111, 0.139, 0.7819, 0.04798, 0.8332, 0.08967, 0.6444, 0.1418, 0.7557, 0.1515, 0.7737, 0.1962, 0.7366, 0.09063, 0.7367, 0.04761, 0.8111, 0.139, 0.1433, 0.04138, 0.2076, 0.1327, 0.1294, 0.1439, 0.7367, 0.04761, 0.7819, 0.04798, 0.8111, 0.139, 0.3859, 0.1352, 0.4415, 0.1826, 0.3948, 0.1973, 0.6008, 0.06882, 0.647, 0.09544, 0.6061, 0.1394, 0.3947, 0.04962, 0.4769, 0.07978, 0.3859, 0.1352, 0.3859, 0.1352, 0.4769, 0.07978, 0.4415, 0.1826, 0.6045, 0.224, 0.6061, 0.1394, 0.6444, 0.1418, 0.6061, 0.1394, 0.647, 0.09544, 0.6444, 0.1418, 0.4769, 0.07978, 0.5209, 0.1801, 0.4415, 0.1826, 0.3297, 0.1189, 0.3859, 0.1352, 0.353, 0.1768, 0.3297, 0.1189, 0.2742, 0.1189, 0.3121, 0.08387, 0.3297, 0.1189, 0.3947, 0.04962, 0.3859, 0.1352, 0.3297, 0.1189, 0.3121, 0.08387, 0.3947, 0.04962, 0.3121, 0.08387, 0.2691, 0.000135, 0.3947, 0.04962, 0.2395, 0.1134, 0.2667, 0.07948, 0.2742, 0.1189, 0.3121, 0.08387, 0.2742, 0.1189, 0.2667, 0.07948, 0.2359, 0.01702, 0.2667, 0.07948, 0.2395, 0.1134, 0.6444, 0.1418, 0.647, 0.09544, 0.7366, 0.09063, 0.647, 0.09544, 0.6819, 0.07416, 0.7366, 0.09063, 0.676, 0.06824, 0.6908, 0.06662, 0.6793, 0.07186, 0.1433, 0.04138, 0.2359, 0.01702, 0.2202, 0.05329, 0.7367, 0.04761, 0.7174, 0.04436, 0.7185, 0.000135, 0.7174, 0.04436, 0.676, 0.06824, 0.6903, 0.01397, 0.7174, 0.04436, 0.7367, 0.04761, 0.7169, 0.05683, 0.6908, 0.06662, 0.7169, 0.05683, 0.7366, 0.09063, 0.341, 0.8253, 0.3554, 0.8567, 0.3297, 0.852, 0.3554, 0.8567, 0.3588, 0.9098, 0.2975, 0.8841, 0.2843, 0.8394, 0.3162, 0.8399, 0.3297, 0.852, 0.3297, 0.852, 0.2975, 0.8841, 0.2843, 0.8394, 0.2525, 0.851, 0.2843, 0.8394, 0.2676, 0.8731, 0.2257, 0.804, 0.2525, 0.851, 0.2088, 0.832, 0.2515, 0.9283, 0.2718, 0.9049, 0.3033, 0.9441, 0.7752, 0.8233, 0.828, 0.8809, 0.7725, 0.8615, 0.2718, 0.9049, 0.2676, 0.8731, 0.2975, 0.8841, 0.2088, 0.832, 0.2525, 0.851, 0.1924, 0.889, 0.8418, 0.8053, 0.9171, 0.7727, 0.9076, 0.8508, 0.8418, 0.8053, 0.9076, 0.8508, 0.828, 0.8809, 0.2257, 0.804, 0.2301, 0.7308, 0.2817, 0.8028, 0.2381, 0.679, 0.2301, 0.7308, 0.2025, 0.6757, 0.2301, 0.7308, 0.1732, 0.7427, 0.2025, 0.6757, 0.2886, 0.7383, 0.2301, 0.7308, 0.2832, 0.684, 0.2025, 0.6757, 0.2325, 0.6504, 0.2381, 0.679, 0.2088, 0.832, 0.1718, 0.7922, 0.2257, 0.804, 0.1718, 0.7922, 0.1732, 0.7427, 0.2257, 0.804, 0.1368, 0.6202, 0.1756, 0.6035, 0.2025, 0.6757, 0.1718, 0.7922, 0.2088, 0.832, 0.1614, 0.8409, 0.8637, 0.7377, 0.9009, 0.7175, 0.9171, 0.7727, 0.9772, 0.7272, 0.9078, 0.6839, 0.9588, 0.6755, 0.9076, 0.8508, 0.9171, 0.7727, 0.9528, 0.8066, 0.9772, 0.7272, 0.9588, 0.6755, 0.9999, 0.682, 0.1718, 0.7922, 0.1038, 0.7911, 0.1732, 0.7427, 0.3943, 0.7954, 0.4773, 0.7845, 0.4204, 0.8751, 0.6459, 0.8376, 0.6425, 0.7497, 0.7047, 0.7496, 0.6285, 0.6728, 0.6425, 0.7497, 0.5829, 0.7549, 0.6957, 0.6219, 0.6046, 0.6483, 0.6097, 0.6219, 0.6285, 0.6728, 0.6957, 0.6219, 0.7047, 0.7496, 0.5829, 0.7549, 0.5555, 0.6682, 0.6046, 0.6483, 0.7095, 0.8646, 0.6459, 0.8376, 0.7088, 0.7982, 0.7725, 0.8615, 0.7088, 0.7982, 0.731, 0.7798, 0.7095, 0.8646, 0.7088, 0.7982, 0.7725, 0.8615, 0.7725, 0.8615, 0.731, 0.7798, 0.7752, 0.8233, 0.6957, 0.6219, 0.7268, 0.727, 0.7047, 0.7496, 0.6957, 0.6219, 0.7534, 0.642, 0.7268, 0.727, 0.07861, 0.5821, 0.1368, 0.6202, 0.0428, 0.6111, 0.9826, 0.5978, 0.929, 0.5549, 0.9778, 0.5313, 0.8979, 0.6277, 0.929, 0.5549, 0.9826, 0.5978, 0.8979, 0.6277, 0.8709, 0.5541, 0.929, 0.5549, 0.8609, 0.663, 0.8494, 0.5924, 0.8979, 0.6277, 0.6957, 0.6219, 0.7647, 0.5631, 0.7361, 0.608, 0.7361, 0.608, 0.7783, 0.6306, 0.7534, 0.642, 0.7932, 0.5965, 0.8414, 0.5358, 0.8494, 0.5924, 0.8414, 0.5358, 0.8802, 0.5031, 0.8709, 0.5541, 0.7771, 0.7825, 0.8126, 0.705, 0.8637, 0.7377, 0.8609, 0.663, 0.9078, 0.6839, 0.8637, 0.7377, 0.8126, 0.705, 0.8609, 0.663, 0.8637, 0.7377, 0.7793, 0.7223, 0.8018, 0.647, 0.8126, 0.705, 0.7783, 0.6306, 0.8193, 0.6303, 0.8018, 0.647, 0.7793, 0.7223, 0.7783, 0.6306, 0.8018, 0.647, 0.8609, 0.663, 0.8193, 0.6303, 0.8494, 0.5924, 0.8018, 0.647, 0.8193, 0.6303, 0.8609, 0.663, 0.9772, 0.7272, 0.9009, 0.7175, 0.9078, 0.6839, 0.8418, 0.8053, 0.8637, 0.7377, 0.9171, 0.7727, 0.7771, 0.7825, 0.731, 0.7798, 0.7793, 0.7223, 0.7932, 0.5965, 0.8193, 0.6303, 0.7783, 0.6306, 0.7771, 0.7825, 0.8637, 0.7377, 0.8418, 0.8053, 0.1368, 0.6202, 0.1052, 0.5608, 0.1756, 0.6035, 0.9588, 0.6755, 0.9078, 0.6839, 0.8979, 0.6277, 0.9078, 0.6839, 0.9009, 0.7175, 0.8637, 0.7377, 0.1052, 0.5608, 0.1347, 0.5428, 0.1559, 0.5652, 0.1121, 0.526, 0.1239, 0.4815, 0.1283, 0.5202, 0.1052, 0.5608, 0.07861, 0.5821, 0.05369, 0.5417, 0.9999, 0.467, 0.9778, 0.5313, 0.9598, 0.4803, 0.0428, 0.6111, 0.05369, 0.5417, 0.07861, 0.5821, 0.1121, 0.526, 0.1052, 0.5608, 0.05369, 0.5417, 0.9716, 0.4469, 0.9163, 0.3765, 0.9884, 0.4046, 0.1313, 0.4429, 0.04579, 0.4739, 0.03849, 0.4293, 0.03389, 0.3578, 0.01194, 0.2731, 0.08796, 0.2895, 0.9884, 0.4046, 0.9163, 0.3765, 0.9708, 0.3657, 0.9708, 0.3657, 0.9163, 0.3765, 0.9393, 0.3359, 0.9106, 0.2788, 0.9393, 0.3359, 0.9163, 0.3765, 0.9778, 0.5313, 0.929, 0.5549, 0.9598, 0.4803, 0.9598, 0.4803, 0.912, 0.4923, 0.9716, 0.4469, 0.876, 0.4096, 0.9163, 0.3765, 0.9716, 0.4469, 0.912, 0.4923, 0.8802, 0.5031, 0.876, 0.4096, 0.8802, 0.5031, 0.8311, 0.4, 0.876, 0.4096, 0.5914, 0.5114, 0.6257, 0.5443, 0.5954, 0.5915, 0.6689, 0.5657, 0.6097, 0.6219, 0.6257, 0.5443, 0.6753, 0.5153, 0.6895, 0.4821, 0.694, 0.5403, 0.6257, 0.5443, 0.6753, 0.5153, 0.6689, 0.5657, 0.6689, 0.5657, 0.6753, 0.5153, 0.694, 0.5403, 0.5988, 0.4418, 0.6671, 0.4604, 0.5914, 0.5114, 0.6671, 0.4604, 0.6895, 0.4821, 0.5914, 0.5114, 0.6915, 0.4276, 0.5988, 0.4418, 0.6447, 0.3891, 0.7647, 0.5631, 0.694, 0.5403, 0.7246, 0.4979, 0.7246, 0.4979, 0.7589, 0.4912, 0.7647, 0.5631, 0.7239, 0.4551, 0.7697, 0.3929, 0.7865, 0.461, 0.7589, 0.4912, 0.8162, 0.4959, 0.7647, 0.5631, 0.7239, 0.4551, 0.7865, 0.461, 0.7589, 0.4912, 0.6915, 0.4276, 0.7356, 0.3585, 0.7697, 0.3929, 0.03389, 0.3578, 0.000135, 0.3233, 0.01194, 0.2731, 0.9106, 0.2788, 0.9163, 0.3765, 0.861, 0.3187, 0.861, 0.3187, 0.8555, 0.2947, 0.8801, 0.2943, 0.9106, 0.2788, 0.861, 0.3187, 0.8801, 0.2943, 0.9106, 0.2788, 0.8555, 0.2947, 0.8367, 0.2416, 0.8367, 0.2416, 0.8676, 0.244, 0.9106, 0.2788, 0.6853, 0.2412, 0.69, 0.2971, 0.6539, 0.2895, 0.6539, 0.2895, 0.6867, 0.2994, 0.6865, 0.2998, 0.6539, 0.2895, 0.6865, 0.2998, 0.6629, 0.3212, 0.6629, 0.3212, 0.6865, 0.2998, 0.6866, 0.3003, 0.6866, 0.3003, 0.6865, 0.2998, 0.7145, 0.3075, 0.7413, 0.3164, 0.7697, 0.3929, 0.7356, 0.3585, 0.7145, 0.3075, 0.7328, 0.2915, 0.7164, 0.323, 0.7328, 0.2915, 0.7413, 0.3164, 0.7164, 0.323, 0.7164, 0.323, 0.7413, 0.3164, 0.7356, 0.3585, 0.7724, 0.2279, 0.69, 0.2971, 0.6853, 0.2412, 0.7938, 0.3142, 0.7929, 0.2663, 0.8555, 0.2947, 0.7737, 0.1962, 0.7724, 0.2279, 0.7139, 0.2253, 0.7639, 0.2633, 0.7929, 0.2663, 0.7594, 0.2885, 0.7639, 0.2633, 0.7724, 0.2279, 0.7929, 0.2663, 0.7639, 0.2633, 0.7328, 0.2915, 0.7724, 0.2279, 0.7328, 0.2915, 0.7639, 0.2633, 0.7594, 0.2885, 0.7929, 0.2663, 0.7724, 0.2279, 0.8367, 0.2416, 0.7724, 0.2279, 0.7328, 0.2915, 0.69, 0.2971, 0.7594, 0.2885, 0.7929, 0.2663, 0.7938, 0.3142, 0.8434, 0.3837, 0.861, 0.3187, 0.876, 0.4096, 0.876, 0.4096, 0.8311, 0.4, 0.8434, 0.3837, 0.8311, 0.4, 0.8349, 0.3507, 0.8434, 0.3837, 0.8311, 0.4, 0.8244, 0.4511, 0.7865, 0.461, 0.8311, 0.4, 0.7938, 0.3142, 0.8349, 0.3507, 0.8722, 0.2316, 0.9026, 0.1849, 0.9024, 0.2308, 0.04049, 0.233, 0.06773, 0.1823, 0.06684, 0.2417, 0.9026, 0.1849, 0.8722, 0.2316, 0.7737, 0.1962, 0.7737, 0.1962, 0.8111, 0.139, 0.9026, 0.1849, 0.5988, 0.4418, 0.6121, 0.3307, 0.6447, 0.3891, 0.8111, 0.139, 0.7737, 0.1962, 0.7557, 0.1515, 0.1371, 0.2697, 0.1696, 0.2403, 0.2383, 0.2583, 0.8244, 0.4511, 0.8802, 0.5031, 0.8162, 0.4959, 0.6629, 0.3212, 0.6814, 0.3555, 0.6447, 0.3891, 0.6814, 0.3555, 0.7356, 0.3585, 0.6915, 0.4276, 0.4032, 0.6517, 0.3724, 0.6664, 0.4007, 0.6255, 0.4274, 0.6179, 0.4306, 0.6645, 0.4032, 0.6517, 0.5039, 0.5743, 0.4306, 0.6645, 0.4274, 0.6179, 0.2776, 0.422, 0.317, 0.472, 0.2439, 0.4465, 0.1629, 0.4367, 0.2, 0.4361, 0.1442, 0.4605, 0.3552, 0.2943, 0.3307, 0.378, 0.3143, 0.2931, 0.5289, 0.2168, 0.4235, 0.2508, 0.4415, 0.1826, 0.9598, 0.4803, 0.9716, 0.4469, 0.9999, 0.467, 0.7366, 0.09063, 0.7169, 0.05683, 0.7367, 0.04761, 0.7169, 0.05683, 0.6908, 0.06662, 0.7174, 0.04436, 0.341, 0.8253, 0.3297, 0.852, 0.3162, 0.8399, 0.2817, 0.8028, 0.3162, 0.8399, 0.2843, 0.8394, 0.1925, 0.6186, 0.2025, 0.6757, 0.1756, 0.6035, 0.8494, 0.5924, 0.8709, 0.5541, 0.8979, 0.6277, 0.8494, 0.5924, 0.8414, 0.5358, 0.8709, 0.5541, 0.8802, 0.5031, 0.929, 0.5549, 0.8709, 0.5541, 0.9716, 0.4469, 0.9884, 0.4046, 0.9999, 0.467, 0.7239, 0.4551, 0.6671, 0.4604, 0.6915, 0.4276, 0.6915, 0.4276, 0.7697, 0.3929, 0.7239, 0.4551, 0.8349, 0.3507, 0.7938, 0.3142, 0.8555, 0.2947, 0.69, 0.2971, 0.6865, 0.2998, 0.6867, 0.2994, 0.6539, 0.2895, 0.69, 0.2971, 0.6867, 0.2994, 0.7413, 0.3164, 0.7594, 0.2885, 0.7938, 0.3142, 0.7938, 0.3142, 0.8311, 0.4, 0.7413, 0.3164, 0.6793, 0.07186, 0.6819, 0.07416, 0.647, 0.09544])
me_mesh.materials.append(mat_defaultmaterial)
me_mesh.use_remesh_fix_poles = True
me_mesh.use_remesh_preserve_attributes = False
me_mesh.use_mirror_vertex_groups = False
me_mesh.update()
me_mesh.normals_split_custom_set([tuple(v) for v in zip(*[iter([-0.7488, 0.2395, 0.618, -0.7004, 0.6048, 0.379, -0.6043, 0.6145, 0.5071, -0.7953, 0.3632, 0.4854, -0.6043, 0.6145, 0.5071, -0.6476, 0.5076, 0.5682, -0.8635, -0.2668, 0.428, -0.8161, 0.1429, 0.56, -0.9071, 0.1511, 0.3928, -0.9071, 0.1511, 0.3928, -0.8161, 0.1429, 0.56, -0.7399, 0.06202, 0.6699, -0.8911, -0.15, 0.4284, -0.8161, 0.1429, 0.56, -0.8762, -0.2835, 0.3897, -0.8635, -0.2668, 0.428, -0.5892, -0.7814, 0.2053, -0.5612, -0.8106, 0.1675, -0.3614, 0.9156, 0.1765, -0.8534, 0.4732, 0.2187, -0.6476, 0.5076, 0.5682, -0.6476, 0.5076, 0.5682, -0.8534, 0.4732, 0.2187, -0.8573, -0.1485, 0.4929, -0.7054, -0.05202, 0.7069, -0.8573, -0.1485, 0.4929, -0.8212, -0.274, 0.5006, -0.8534, 0.4732, 0.2187, -0.9311, 0.06571, 0.3589, -0.8573, -0.1485, 0.4929, -0.7507, -0.5, 0.4319, -0.4899, -0.5635, 0.6652, -0.8366, 0.05953, 0.5446, -0.9844, -0.1729, 0.03186, -0.7507, -0.5, 0.4319, -0.8366, 0.05953, 0.5446, -0.9311, 0.06571, 0.3589, -0.743, -0.4048, 0.5329, -0.8573, -0.1485, 0.4929, -0.8212, -0.274, 0.5006, -0.743, -0.4048, 0.5329, -0.9403, -0.026, 0.3394, -0.8212, -0.274, 0.5006, -0.7761, 0.2203, 0.5908, -0.9047, 0.03125, 0.4248, -0.8051, 0.1116, 0.5825, -0.6522, -0.0999, 0.7514, -0.7488, 0.2395, 0.618, -0.8161, 0.1429, 0.56, -0.6522, -0.0999, 0.7514, -0.9752, -0.05165, 0.2151, -0.8756, 0.1897, 0.4442, -0.6522, -0.0999, 0.7514, -0.8161, 0.1429, 0.56, -0.8051, 0.1116, 0.5825, -0.9752, -0.05165, 0.2151, -0.6522, -0.0999, 0.7514, -0.7953, 0.3632, 0.4854, -0.9047, 0.03125, 0.4248, -0.8051, 0.1116, 0.5825, -0.8161, 0.1429, 0.56, -0.9752, -0.05165, 0.2151, -0.7399, 0.06202, 0.6699, -0.7376, 0.1039, 0.6672, -0.7761, 0.2203, 0.5908, -0.7895, -0.03, 0.613, -0.7399, 0.06202, 0.6699, -0.7761, 0.2203, 0.5908, -0.7376, 0.1039, 0.6672, -0.9752, -0.05165, 0.2151, -0.9047, 0.03125, 0.4248, -0.7399, 0.06202, 0.6699, -0.4218, 0.8644, 0.2736, -0.3614, 0.9156, 0.1765, -0.6476, 0.5076, 0.5682, -0.4218, 0.8644, 0.2736, 0.2268, 0.9561, 0.1854, -0.3614, 0.9156, 0.1765, -0.8172, -0.4422, 0.3696, -0.8342, -0.3508, 0.4255, -0.8489, -0.07351, 0.5235, -0.7761, 0.2203, 0.5908, -0.8212, -0.274, 0.5006, -0.9403, -0.026, 0.3394, -0.8338, -0.5317, 0.1483, -0.8172, -0.4422, 0.3696, -0.9403, -0.026, 0.3394, -0.04519, 0.9577, 0.2842, -0.4218, 0.8644, 0.2736, -0.6476, 0.5076, 0.5682, -0.7078, 0.6784, 0.1969, -0.9186, 0.1953, 0.3436, -0.8167, 0.5211, 0.248, -0.423, 0.905, -0.04572, -0.7078, 0.6784, 0.1969, -0.4731, 0.8673, 0.1551, 0.02751, 0.9744, -0.2232, -0.371, 0.9248, 0.08426, -0.08059, 0.9959, 0.04086, 0.1902, 0.9754, 0.1113, -0.08059, 0.9959, 0.04086, -0.3614, 0.9156, 0.1765, 0.04251, 0.9981, 0.04556, -0.08427, 0.9393, -0.3326, -0.08059, 0.9959, 0.04086, -0.08427, 0.9393, -0.3326, 0.02751, 0.9744, -0.2232, -0.08059, 0.9959, 0.04086, 0.07212, 0.9951, 0.06705, -0.371, 0.9248, 0.08426, -0.04888, 0.9865, 0.1561, 0.3157, 0.8876, -0.3355, 0.07212, 0.9951, 0.06705, 0.02751, 0.9744, -0.2232, 0.07212, 0.9951, 0.06705, -0.4731, 0.8673, 0.1551, -0.371, 0.9248, 0.08426, 0.07212, 0.9951, 0.06705, 0.1756, 0.9781, 0.1116, -0.4731, 0.8673, 0.1551, 0.4339, 0.8968, 0.08707, 0.4481, 0.8922, -0.05611, 0.1756, 0.9781, 0.1116, -0.5982, 0.7948, 0.1018, -0.7078, 0.6784, 0.1969, -0.423, 0.905, -0.04572, 0.5383, 0.8261, -0.1666, 0.02423, 0.9845, -0.1734, -0.1903, 0.9814, -0.0257, 0.1756, 0.9781, 0.1116, 0.4481, 0.8922, -0.05611, -0.1455, 0.9444, -0.2949, 0.4481, 0.8922, -0.05611, 0.5383, 0.8261, -0.1666, -0.1455, 0.9444, -0.2949, -0.08403, -0.9394, 0.3322, 0.09355, -0.9718, 0.2166, -0.5893, -0.7814, 0.2053, -0.5757, -0.7656, 0.2871, -0.453, -0.8728, 0.1818, -0.5534, -0.774, 0.3077, -0.7036, -0.6956, 0.1454, -0.8172, -0.4422, 0.3696, -0.8338, -0.5317, 0.1483, -0.7176, -0.6661, 0.2033, -0.5534, -0.774, 0.3077, -0.4633, -0.8834, 0.0706, -0.4633, -0.8834, 0.0706, -0.6057, -0.7953, -0.02599, -0.7176, -0.6661, 0.2033, -0.5534, -0.774, 0.3077, -0.453, -0.8728, 0.1818, -0.4633, -0.8834, 0.0706, -0.1074, -0.994, -0.01876, -0.4633, -0.8834, 0.07059, -0.453, -0.8728, 0.1818, -0.9135, 0.1341, 0.3842, -0.8632, -0.4273, 0.2689, -0.9326, -0.2394, 0.27, -0.9135, 0.1341, 0.3842, -0.9437, 0.2872, 0.1644, -0.997, 0.0325, -0.06982, -0.8753, -0.4804, -0.05482, -0.8632, -0.4273, 0.2689, -0.997, 0.0325, -0.06982, -0.9437, 0.2872, 0.1644, -0.8925, 0.4387, -0.1046, -0.9776, 0.1767, -0.114, -0.9437, 0.2872, 0.1644, -0.9776, 0.1767, -0.114, -0.997, 0.0325, -0.06982, -0.8963, 0.1651, -0.4116, -0.997, 0.0325, -0.06982, -0.9776, 0.1767, -0.114, -0.9844, -0.1729, 0.03186, -0.8021, -0.5653, 0.1924, -0.7507, -0.5, 0.4319, -0.9844, -0.1729, 0.03186, -0.6597, -0.7486, 0.0659, -0.8021, -0.5653, 0.1924, -0.9844, -0.1729, 0.03186, -0.7956, -0.5673, 0.2126, -0.6597, -0.7486, 0.0659, -0.9326, -0.2394, 0.27, -0.7956, -0.5673, 0.2126, -0.9844, -0.1729, 0.03186, -0.9186, 0.1953, 0.3436, -0.7078, 0.6784, 0.1969, -0.8347, 0.4471, 0.3216, -0.5982, 0.7948, 0.1018, -0.9437, 0.2872, 0.1644, -0.8347, 0.4471, 0.3216, -0.0223, -0.9733, 0.2283, -0.1306, -0.9698, -0.206, -0.4404, -0.8838, 0.1579, -0.1074, -0.994, -0.01876, -0.453, -0.8728, 0.1818, -0.4362, -0.8544, -0.2823, -0.1363, -0.913, -0.3846, -0.1074, -0.994, -0.01876, -0.4362, -0.8544, -0.2823, -0.4362, -0.8544, -0.2823, 0.008963, -0.8388, -0.5444, -0.1363, -0.913, -0.3846, -0.4404, -0.8838, 0.1579, -0.6597, -0.7486, 0.0659, -0.5825, -0.7974, 0.1576, -0.5825, -0.7974, 0.1576, -0.6597, -0.7486, 0.0659, -0.7956, -0.5673, 0.2126, -0.4203, 0.9045, 0.07256, -0.5982, 0.7948, 0.1018, -0.1903, 0.9814, -0.0257, -0.1903, 0.9814, -0.0257, -0.09351, 0.9646, -0.2464, -0.4203, 0.9045, 0.07256, -0.5982, 0.7948, 0.1018, -0.9391, 0.275, 0.2062, -0.9437, 0.2872, 0.1644, -0.8925, 0.4387, -0.1046, -0.9391, 0.275, 0.2062, -0.4203, 0.9045, 0.07256, -0.09351, 0.9646, -0.2464, -0.2155, 0.7782, -0.5899, -0.4203, 0.9045, 0.07256, -0.2155, 0.7782, -0.5899, -0.4588, 0.5478, -0.6996, -0.814, 0.4813, -0.3253, 0.02423, 0.9845, -0.1734, 0.05281, 0.9948, -0.08746, -0.1903, 0.9814, -0.0257, 0.02423, 0.9845, -0.1734, 0.5383, 0.8261, -0.1666, 0.05281, 0.9948, -0.08746, 0.05281, 0.9948, -0.08746, 0.2685, 0.8005, -0.5359, -0.09351, 0.9646, -0.2464, 0.9549, -0.209, -0.2108, 0.961, -0.1299, -0.244, 0.9487, 0.02802, -0.3148, 0.5556, 0.5232, -0.6463, 0.1292, 0.6611, -0.7391, -0.2155, 0.7782, -0.5899, 0.7645, 0.3779, -0.5222, 0.5556, 0.5232, -0.6463, 0.2685, 0.8005, -0.5359, 0.2685, 0.8005, -0.5359, -0.2155, 0.7782, -0.5899, -0.09351, 0.9646, -0.2464, -0.8925, 0.4387, -0.1046, -0.814, 0.4813, -0.3253, -0.9776, 0.1767, -0.114, -0.6292, -0.7764, -0.03621, -0.5825, -0.7974, 0.1576, -0.8753, -0.4804, -0.05482, 0.5448, -0.8174, -0.1871, 0.4873, -0.7316, -0.4767, -0.02225, -0.9733, 0.2283, 0.5448, -0.8174, -0.1871, 0.7959, -0.1062, -0.596, 0.7649, -0.4391, -0.4713, -0.1306, -0.9698, -0.206, -0.02225, -0.9733, 0.2283, 0.4873, -0.7316, -0.4767, 0.5448, -0.8174, -0.1871, 0.7649, -0.4391, -0.4713, 0.4873, -0.7316, -0.4767, -0.4926, 0.04127, -0.8693, -0.09585, 0.1941, -0.9763, -0.2088, -0.4638, -0.861, 0.1292, 0.6611, -0.7391, -0.09585, 0.1941, -0.9763, -0.4588, 0.5478, -0.6996, -0.2088, -0.4638, -0.861, -0.6652, -0.4142, -0.6213, -0.4926, 0.04127, -0.8693, 0.3508, -0.7172, -0.6021, 0.7011, -0.6285, -0.3368, 0.2785, -0.7065, -0.6506, 0.2785, -0.7065, -0.6506, 0.2362, -0.7749, -0.5862, -0.09946, -0.611, -0.7854, 0.961, -0.1299, -0.244, 0.9549, -0.209, -0.2108, 0.5448, -0.8174, -0.1871, 0.7011, -0.6285, -0.3368, 0.3508, -0.7172, -0.6021, 0.961, -0.1299, -0.244, -0.09946, -0.611, -0.7854, 0.2362, -0.7749, -0.5862, -0.4258, -0.7879, -0.4449, 0.5556, 0.5231, -0.6463, 0.5997, 0.3286, -0.7297, -0.09584, 0.1941, -0.9763, -0.2088, -0.4638, -0.861, -0.09946, -0.611, -0.7854, -0.4258, -0.7879, -0.4449, 0.3508, -0.7172, -0.6021, -0.09946, -0.611, -0.7854, 0.2064, -0.1712, -0.9634, 0.2064, -0.1712, -0.9634, -0.2088, -0.4638, -0.861, -0.09584, 0.1941, -0.9763, -0.305, -0.357, 0.8829, -0.892, 0.1026, 0.4402, -0.8911, -0.15, 0.4284, -0.1307, 0.0314, 0.9909, -0.305, -0.357, 0.8829, 0.03033, 0.1084, 0.9936, -0.4695, 0.5729, 0.6718, -0.7177, 0.5179, 0.4655, -0.892, 0.1026, 0.4402, -0.892, 0.1026, 0.4402, -0.8756, 0.1897, 0.4442, -0.8911, -0.15, 0.4284, -0.2812, 0.6066, 0.7436, -0.1043, 0.567, 0.8171, -0.7177, 0.5179, 0.4655, -0.3375, 0.834, 0.4364, -0.7177, 0.5179, 0.4655, -0.1043, 0.567, 0.8171, -0.892, 0.1026, 0.4402, -0.7177, 0.5179, 0.4655, -0.8756, 0.1897, 0.4442, 0.03033, 0.1084, 0.9936, 0.2327, -0.2792, 0.9316, 0.08398, 0.334, 0.9388, 0.2327, -0.2792, 0.9316, 0.03033, 0.1084, 0.9936, 0.2889, -0.3206, 0.9021, 0.5581, 0.2755, 0.7827, -0.0553, 0.4411, 0.8957, 0.08398, 0.334, 0.9388, -0.0553, 0.4411, 0.8957, 0.5936, 0.7036, 0.3906, -0.1043, 0.567, 0.8171, 0.8685, -0.2764, 0.4114, 0.911, 0.2637, 0.317, 0.5629, -0.2686, 0.7817, 0.5581, 0.2755, 0.7827, 0.5936, 0.7036, 0.3906, -0.0553, 0.4411, 0.8957, -0.2812, 0.6066, 0.7436, 0.03033, 0.1084, 0.9936, -0.0553, 0.4411, 0.8957, 0.911, 0.2637, 0.317, 0.5581, 0.2755, 0.7827, 0.5629, -0.2686, 0.7817, -0.7177, 0.5179, 0.4655, -0.4936, 0.7531, 0.435, -0.8756, 0.1897, 0.4442, -0.06907, 0.9973, 0.02448, -0.4936, 0.7531, 0.435, -0.3375, 0.834, 0.4364, -0.06907, 0.9973, 0.02448, 0.1891, 0.9798, -0.06479, -0.03165, 0.9759, 0.2161, -0.4936, 0.7531, 0.435, -0.7004, 0.6048, 0.379, -0.7488, 0.2395, 0.618, -0.03165, 0.9759, 0.2161, 0.1891, 0.9798, -0.06479, 0.5177, 0.8318, 0.2003, 0.01891, 0.9843, -0.1754, 0.1891, 0.9798, -0.06479, -0.06907, 0.9973, 0.02448, 0.5936, 0.7036, 0.3906, 0.5253, 0.8327, 0.175, 0.1421, 0.8936, 0.4258, 0.7271, 0.6177, 0.2996, 0.3595, 0.9246, 0.1261, 0.5253, 0.8327, 0.1749, 0.3595, 0.9246, 0.1261, 0.01891, 0.9843, -0.1754, -0.06907, 0.9973, 0.02448, 0.5253, 0.8327, 0.175, 0.3595, 0.9246, 0.1261, 0.0484, 0.9872, 0.1522, 0.8458, 0.4593, 0.2715, 0.3595, 0.9246, 0.1261, 0.7271, 0.6177, 0.2996, 0.01891, 0.9843, -0.1754, 0.4061, 0.9025, -0.1437, 0.1891, 0.9798, -0.06479, 0.4061, 0.9025, -0.1437, 0.01895, 0.9843, -0.1754, 0.3963, 0.8306, -0.3913, -0.8911, -0.15, 0.4284, -0.1154, -0.6604, 0.742, -0.305, -0.357, 0.8829, -0.305, -0.357, 0.8829, -0.1154, -0.6604, 0.742, 0.2889, -0.3206, 0.9021, -0.5403, -0.7665, 0.3472, 0.1655, -0.9588, 0.2309, -0.1155, -0.6604, 0.742, 0.1299, -0.9863, -0.1015, -0.5403, -0.7665, 0.3472, -0.1251, -0.9912, -0.04273, -0.1251, -0.9912, -0.04273, -0.5612, -0.8106, 0.1675, 0.09355, -0.9718, 0.2166, 0.1299, -0.9863, -0.1015, 0.444, -0.8938, 0.06265, 0.1655, -0.9588, 0.2309, -0.1251, -0.9912, -0.04273, 0.5537, -0.8287, -0.08177, 0.1299, -0.9863, -0.1015, -0.1155, -0.6604, 0.742, 0.444, -0.8938, 0.06265, 0.2156, -0.7442, 0.6322, 0.4143, -0.8069, 0.4211, 0.8685, -0.2764, 0.4114, 0.5629, -0.2686, 0.7817, 0.4143, -0.8069, 0.4211, 0.2156, -0.7442, 0.6322, 0.444, -0.8938, 0.06265, 0.5431, -0.834, -0.09705, 0.4143, -0.8069, 0.4211, 0.444, -0.8938, 0.06265, 0.4143, -0.8069, 0.4211, 0.5431, -0.834, -0.09705, 0.7539, -0.6546, 0.05591, 0.4447, -0.8669, -0.2253, 0.398, -0.7638, -0.5081, 0.5431, -0.834, -0.09705, 0.398, -0.7638, -0.5081, 0.7539, -0.6546, 0.05591, 0.5431, -0.834, -0.09705, 0.6199, 0.6593, -0.4255, 0.4061, 0.9025, -0.1437, 0.3963, 0.8306, -0.3913, 0.6712, 0.741, 0.02268, 0.8316, 0.533, -0.1561, 0.6241, 0.7721, -0.1199, 0.5311, -0.7065, -0.4677, 0.4447, -0.8669, -0.2253, 0.5537, -0.8287, -0.08177, 0.7777, -0.6031, -0.1773, 0.5268, -0.5416, -0.6551, 0.5311, -0.7065, -0.4677, 0.5268, -0.5416, -0.6551, 0.398, -0.7638, -0.5081, 0.5311, -0.7065, -0.4677, 0.9446, -0.327, -0.02767, 0.8316, 0.533, -0.1561, 0.9655, -0.1922, -0.1755, 0.7777, -0.6031, -0.1773, 0.9446, -0.327, -0.02767, 0.9655, -0.1922, -0.1755, 0.1891, 0.9798, -0.06479, 0.4061, 0.9025, -0.1437, 0.5177, 0.8318, 0.2003, 0.5177, 0.8318, 0.2003, 0.4061, 0.9025, -0.1437, 0.6298, 0.7706, 0.09747, 0.7777, -0.6031, -0.1773, 0.9655, -0.1922, -0.1755, 0.5268, -0.5416, -0.6551, 0.9875, -0.1055, 0.1167, 0.8685, -0.2764, 0.4114, 0.7539, -0.6546, 0.05591, 0.8154, -0.5407, -0.2068, 0.9105, 0.3476, -0.2241, 0.9875, -0.1055, 0.1167, 0.9105, 0.3476, -0.2241, 0.6199, 0.6593, -0.4255, 0.7566, 0.5823, -0.2974, 0.8439, -0.09748, -0.5276, 0.5268, -0.5416, -0.6551, 0.8928, 0.2187, -0.3938, 0.2268, 0.9561, 0.1854, 0.362, 0.8979, 0.2505, 0.1902, 0.9754, 0.1113, 0.3592, 0.9189, 0.1628, -0.08059, 0.9959, 0.04086, 0.1902, 0.9754, 0.1113, 0.362, 0.8979, 0.2505, 0.3669, 0.9205, 0.1347, 0.3592, 0.9189, 0.1628, 0.04251, 0.9981, 0.04556, -0.08059, 0.9959, 0.04086, 0.3592, 0.9189, 0.1628, 0.3592, 0.9189, 0.1628, 0.3669, 0.9205, 0.1347, 0.04251, 0.9981, 0.04556, 0.3669, 0.9205, 0.1347, 0.3178, 0.9196, -0.231, -0.08427, 0.9393, -0.3326, 0.3157, 0.8876, -0.3355, -0.08427, 0.9393, -0.3326, 0.3178, 0.9196, -0.231, 0.3669, 0.9205, 0.1347, 0.3311, 0.8632, -0.3811, 0.3178, 0.9196, -0.231, 0.3669, 0.9205, 0.1347, 0.4684, 0.8817, 0.05772, 0.3311, 0.8632, -0.3811, 0.3508, 0.8994, 0.2606, 0.362, 0.8979, 0.2505, 0.5177, 0.8318, 0.2003, 0.3311, 0.8632, -0.3811, 0.3157, 0.8876, -0.3355, 0.3178, 0.9196, -0.231, 0.4021, 0.8641, -0.3029, 0.4339, 0.8968, 0.08707, 0.3157, 0.8876, -0.3355, 0.668, 0.6763, -0.3105, 0.4339, 0.8968, 0.08707, 0.4021, 0.8641, -0.3029, 0.668, 0.6763, -0.3105, 0.6276, 0.777, -0.04887, 0.4339, 0.8968, 0.08707, 0.4339, 0.8968, 0.08707, 0.6276, 0.777, -0.04887, 0.4481, 0.8922, -0.05611, 0.9424, 0.3255, -0.07677, 0.6276, 0.777, -0.04887, 0.668, 0.6763, -0.3105, 0.6665, 0.6224, -0.4103, 0.5756, 0.8046, -0.1458, 0.6241, 0.7721, -0.1199, 0.6712, 0.741, 0.02268, 0.6241, 0.7721, -0.1199, 0.6628, 0.7301, 0.1666, -0.08403, -0.9394, 0.3322, 0.1693, -0.9767, -0.1318, 0.09355, -0.9718, 0.2166, 0.09355, -0.9718, 0.2166, 0.5748, -0.8163, -0.05722, 0.5537, -0.8287, -0.08177, 0.3585, -0.8309, -0.4256, 0.4039, -0.8711, -0.2795, -0.1699, -0.9724, -0.1602, -0.1699, -0.9724, -0.1602, 0.4039, -0.8711, -0.2795, 0.1693, -0.9767, -0.1318, 0.6122, -0.7902, 0.02632, 0.248, -0.9159, -0.3155, -0.01606, -0.997, -0.07533, 0.3585, -0.8309, -0.4256, 0.7425, -0.6232, -0.2455, 0.7559, -0.6292, -0.1809, 0.5855, -0.7176, -0.377, 0.3585, -0.8309, -0.4256, 0.248, -0.9159, -0.3155, 0.5855, -0.7176, -0.377, 0.7425, -0.6232, -0.2455, 0.3585, -0.8309, -0.4256, 0.1935, -0.955, 0.2249, 0.4275, -0.9034, 0.03357, 0.6122, -0.7902, 0.02632, 0.07813, -0.95, -0.3024, 0.1935, -0.955, 0.2249, -0.1074, -0.994, -0.01876, 0.7559, -0.6292, -0.1809, 0.5537, -0.8287, -0.08177, 0.5748, -0.8163, -0.05722, 0.7777, -0.6031, -0.1773, 0.5537, -0.8287, -0.08177, 0.7559, -0.6292, -0.1809, 0.7578, -0.602, -0.2518, 0.9446, -0.327, -0.02767, 0.7935, -0.6021, -0.08862, 0.8914, -0.05239, -0.4502, 0.9446, -0.327, -0.02767, 0.7578, -0.602, -0.2518, 0.5855, -0.7176, -0.377, 0.7935, -0.6021, -0.08862, 0.7425, -0.6232, -0.2455, 0.9882, 0.1104, 0.1065, 0.9256, 0.375, -0.05169, 0.9424, 0.3255, -0.07677, 0.6665, 0.6224, -0.4103, 0.6601, 0.7382, -0.1386, 0.7302, 0.5608, -0.3902, 0.6601, 0.7382, -0.1386, 0.7513, 0.503, -0.4273, 0.7779, 0.5933, -0.207, 0.7779, 0.5933, -0.207, 0.9424, 0.3255, -0.07677, 0.747, 0.6643, -0.0271, 0.07813, -0.95, -0.3024, 0.7473, -0.6248, -0.2262, 0.4275, -0.9034, 0.03357, 0.03463, -0.511, -0.8589, 0.3256, -0.6686, -0.6686, 0.2471, -0.5814, -0.7752, -0.01273, -0.6386, -0.7695, 0.3256, -0.6686, -0.6686, 0.07813, -0.95, -0.3024, 0.4275, -0.9034, 0.03357, 0.7473, -0.6248, -0.2262, 0.9016, -0.413, 0.1285, 0.07813, -0.95, -0.3024, 0.3256, -0.6686, -0.6686, 0.7473, -0.6248, -0.2262, 0.4219, -0.4285, -0.799, 0.3256, -0.6686, -0.6686, 0.03463, -0.511, -0.8589, 0.4217, -0.1134, -0.8996, 0.7959, -0.1062, -0.596, 0.7195, 0.4066, -0.563, 0.4217, -0.1134, -0.8996, 0.4873, -0.7316, -0.4767, 0.7649, -0.4391, -0.4713, 0.8589, -0.1946, -0.4738, 0.8896, -0.3071, -0.3382, 0.4219, -0.4285, -0.799, 0.7999, -0.5786, -0.1593, 0.9035, 0.07231, -0.4224, 0.7578, -0.602, -0.2518, 0.8896, -0.3071, -0.3382, 0.9035, 0.07231, -0.4224, 0.7999, -0.5786, -0.1593, 0.8914, -0.05239, -0.4502, 0.9035, 0.07231, -0.4224, 0.8316, 0.533, -0.1561, 0.8069, 0.4876, -0.3334, 0.7513, 0.503, -0.4273, 0.6601, 0.7382, -0.1386, 0.7673, 0.1324, -0.6275, 0.7195, 0.4066, -0.563, 0.7779, 0.5933, -0.207, 0.7195, 0.4066, -0.563, 0.7959, -0.1062, -0.596, 0.9002, 0.1982, -0.3878, 0.9487, 0.02802, -0.3148, 0.7645, 0.3779, -0.5222, 0.6681, 0.613, -0.4218, 0.9487, 0.02802, -0.3148, 0.6681, 0.613, -0.4218, 0.8966, 0.2804, -0.3427, 0.9256, 0.375, -0.05169, 0.9882, 0.1104, 0.1065, 0.7195, 0.4066, -0.563, 0.7195, 0.4066, -0.563, 0.9002, 0.1982, -0.3878, 0.9256, 0.375, -0.05169, 0.8966, 0.2804, -0.3428, 0.5383, 0.8261, -0.1666, 0.9256, 0.375, -0.05168, -0.5893, -0.7814, 0.2053, 0.09355, -0.9718, 0.2166, -0.5612, -0.8106, 0.1675, -0.7036, -0.6956, 0.1454, -0.5892, -0.7814, 0.2053, -0.8635, -0.2668, 0.428, 0.5383, 0.8261, -0.1666, 0.4481, 0.8922, -0.05611, 0.9256, 0.375, -0.05168, -0.8053, 0.4463, 0.3903, -0.8366, 0.05953, 0.5446, -0.9311, 0.06571, 0.3589, -0.6043, 0.6145, 0.5071, -0.7953, 0.3632, 0.4854, -0.7488, 0.2395, 0.618, -0.04519, 0.9577, 0.2842, -0.6476, 0.5076, 0.5682, -0.6043, 0.6145, 0.5071, -0.6043, 0.6145, 0.5071, -0.03165, 0.9759, 0.2161, -0.04519, 0.9577, 0.2842, -0.04519, 0.9577, 0.2842, 0.2268, 0.9561, 0.1854, -0.4218, 0.8644, 0.2736, -0.8756, 0.1897, 0.4442, -0.8161, 0.1429, 0.56, -0.8911, -0.15, 0.4284, -0.5403, -0.7665, 0.3473, -0.8911, -0.15, 0.4284, -0.8762, -0.2835, 0.3897, -0.8762, -0.2835, 0.3897, -0.5612, -0.8106, 0.1675, -0.5403, -0.7665, 0.3473, -0.8762, -0.2835, 0.3897, -0.8635, -0.2668, 0.428, -0.5612, -0.8106, 0.1675, -0.8762, -0.2835, 0.3897, -0.8161, 0.1429, 0.56, -0.8635, -0.2668, 0.428, -0.7054, -0.05202, 0.7069, -0.6476, 0.5076, 0.5682, -0.8573, -0.1485, 0.4929, -0.8366, 0.05953, 0.5446, -0.4899, -0.5635, 0.6652, -0.743, -0.4048, 0.5329, -0.8212, -0.274, 0.5006, -0.8573, -0.1485, 0.4929, -0.743, -0.4048, 0.5329, -0.743, -0.4048, 0.5329, -0.9311, 0.06571, 0.3589, -0.8366, 0.05953, 0.5446, -0.4899, -0.5635, 0.6652, -0.7176, -0.6661, 0.2033, -0.743, -0.4048, 0.5329, -0.7953, 0.3632, 0.4854, -0.7054, -0.05202, 0.7069, -0.9047, 0.03125, 0.4248, -0.7054, -0.05202, 0.7069, -0.8212, -0.274, 0.5006, -0.9047, 0.03125, 0.4248, -0.9752, -0.05165, 0.2151, -0.8051, 0.1116, 0.5825, -0.9047, 0.03125, 0.4248, -0.8756, 0.1897, 0.4442, -0.7488, 0.2395, 0.618, -0.6522, -0.0999, 0.7514, -0.9047, 0.03125, 0.4248, -0.7761, 0.2203, 0.5908, -0.7399, 0.06202, 0.6699, -0.7376, 0.1039, 0.6672, -0.8489, -0.07351, 0.5235, -0.7399, 0.06202, 0.6699, -0.6476, 0.5076, 0.5682, -0.7054, -0.05202, 0.7069, -0.7953, 0.3632, 0.4854, -0.9071, 0.1511, 0.3928, -0.8489, -0.07351, 0.5235, -0.8342, -0.3508, 0.4255, -0.7895, -0.03, 0.613, -0.8172, -0.4422, 0.3696, -0.7376, 0.1039, 0.6672, -0.7376, 0.1039, 0.6672, -0.8172, -0.4422, 0.3696, -0.8489, -0.07351, 0.5235, -0.7895, -0.03, 0.613, -0.7761, 0.2203, 0.5908, -0.9403, -0.026, 0.3394, -0.8342, -0.3508, 0.4255, -0.8172, -0.4422, 0.3696, -0.7036, -0.6956, 0.1454, -0.743, -0.4048, 0.5329, -0.8338, -0.5317, 0.1483, -0.9403, -0.026, 0.3394, -0.7895, -0.03, 0.613, -0.9403, -0.026, 0.3394, -0.8172, -0.4422, 0.3696, -0.7176, -0.6661, 0.2033, -0.8338, -0.5317, 0.1483, -0.743, -0.4048, 0.5329, -0.8051, 0.1116, 0.5825, -0.7488, 0.2395, 0.618, -0.7953, 0.3632, 0.4854, -0.8534, 0.4732, 0.2187, -0.7494, 0.651, 0.1206, -0.9311, 0.06571, 0.3589, -0.8366, 0.05953, 0.5446, -0.8053, 0.4463, 0.3903, -0.8167, 0.5211, 0.248, -0.962, 0.2126, 0.1715, -0.9844, -0.1729, 0.03186, -0.8366, 0.05953, 0.5446, -0.8366, 0.05953, 0.5446, -0.8167, 0.5211, 0.248, -0.962, 0.2126, 0.1715, -0.8167, 0.5211, 0.248, -0.9186, 0.1953, 0.3436, -0.962, 0.2126, 0.1715, -0.8053, 0.4463, 0.3903, -0.7494, 0.651, 0.1206, -0.8167, 0.5211, 0.248, -0.7078, 0.6784, 0.1969, -0.5982, 0.7948, 0.1018, -0.8347, 0.4471, 0.3216, -0.7494, 0.651, 0.1206, -0.371, 0.9248, 0.08426, -0.4731, 0.8673, 0.1551, -0.7494, 0.651, 0.1206, -0.4731, 0.8673, 0.1551, -0.8167, 0.5211, 0.248, -0.4731, 0.8673, 0.1551, 0.1756, 0.9781, 0.1116, -0.423, 0.905, -0.04572, -0.8167, 0.5211, 0.248, -0.4731, 0.8673, 0.1551, -0.7078, 0.6784, 0.1969, -0.3614, 0.9156, 0.1765, -0.371, 0.9248, 0.08426, -0.7494, 0.651, 0.1206, 0.1902, 0.9754, 0.1113, -0.3614, 0.9156, 0.1765, 0.2268, 0.9561, 0.1854, 0.3157, 0.8876, -0.3355, 0.02751, 0.9744, -0.2232, -0.08427, 0.9393, -0.3326, -0.3614, 0.9156, 0.1765, -0.7494, 0.651, 0.1206, -0.8534, 0.4732, 0.2187, -0.08059, 0.9959, 0.04086, -0.371, 0.9248, 0.08426, -0.3614, 0.9156, 0.1765, -0.04888, 0.9865, 0.1561, 0.02751, 0.9744, -0.2232, 0.07212, 0.9951, 0.06705, 0.3157, 0.8876, -0.3355, 0.4339, 0.8968, 0.08707, 0.07212, 0.9951, 0.06705, 0.07212, 0.9951, 0.06705, 0.4339, 0.8968, 0.08707, 0.1756, 0.9781, 0.1116, -0.1455, 0.9444, -0.2949, 0.5383, 0.8261, -0.1666, -0.1903, 0.9814, -0.0257, -0.1455, 0.9444, -0.2949, -0.5982, 0.7948, 0.1018, -0.423, 0.905, -0.04572, 0.1756, 0.9781, 0.1116, -0.1455, 0.9444, -0.2949, -0.423, 0.905, -0.04572, -0.5534, -0.774, 0.3077, -0.7176, -0.6661, 0.2033, -0.4899, -0.5635, 0.6652, -0.5534, -0.774, 0.3077, -0.4899, -0.5635, 0.6652, -0.7507, -0.5, 0.4319, -0.8021, -0.5653, 0.1924, -0.5534, -0.774, 0.3077, -0.7507, -0.5, 0.4319, -0.8021, -0.5653, 0.1924, -0.5757, -0.7656, 0.2871, -0.5534, -0.774, 0.3077, -0.8338, -0.5317, 0.1483, -0.6057, -0.7953, -0.02599, -0.7036, -0.6956, 0.1454, -0.7176, -0.6661, 0.2033, -0.6057, -0.7953, -0.02599, -0.8338, -0.5317, 0.1483, -0.5893, -0.7814, 0.2053, -0.1699, -0.9724, -0.1602, -0.08403, -0.9394, 0.3322, -0.7036, -0.6955, 0.1454, -0.1699, -0.9724, -0.1602, -0.5893, -0.7814, 0.2053, -0.6057, -0.7953, -0.02599, -0.1699, -0.9724, -0.1602, -0.7036, -0.6955, 0.1454, -0.4633, -0.8834, 0.07059, -0.01606, -0.997, -0.07533, -0.6057, -0.7953, -0.02599, -0.4633, -0.8834, 0.07059, -0.1074, -0.994, -0.01876, -0.01606, -0.997, -0.07533, -0.01606, -0.997, -0.07533, -0.1699, -0.9724, -0.1602, -0.6057, -0.7953, -0.02599, -0.9186, 0.1953, 0.3436, -0.9437, 0.2872, 0.1644, -0.9135, 0.1341, 0.3842, -0.9326, -0.2394, 0.27, -0.8632, -0.4273, 0.2689, -0.7956, -0.5673, 0.2126, -0.8753, -0.4804, -0.05482, -0.5825, -0.7974, 0.1576, -0.8632, -0.4273, 0.2689, -0.8632, -0.4273, 0.2689, -0.9135, 0.1341, 0.3842, -0.997, 0.0325, -0.06982, -0.9437, 0.2872, 0.1644, -0.9391, 0.275, 0.2062, -0.8925, 0.4387, -0.1046, -0.8753, -0.4804, -0.05482, -0.997, 0.0325, -0.06982, -0.8797, -0.3684, -0.3006, -0.8797, -0.3684, -0.3006, -0.997, 0.0325, -0.06982, -0.8963, 0.1651, -0.4116, -0.9776, 0.1767, -0.114, -0.814, 0.4813, -0.3253, -0.8963, 0.1651, -0.4116, -0.6597, -0.7486, 0.0659, -0.5757, -0.7656, 0.2871, -0.8021, -0.5653, 0.1924, -0.9844, -0.1729, 0.03186, -0.962, 0.2126, 0.1715, -0.9326, -0.2394, 0.27, -0.8347, 0.4471, 0.3216, -0.9437, 0.2872, 0.1644, -0.9186, 0.1953, 0.3436, -0.9326, -0.2394, 0.27, -0.9186, 0.1953, 0.3436, -0.9135, 0.1341, 0.3842, -0.4362, -0.8544, -0.2823, -0.453, -0.8728, 0.1818, -0.5757, -0.7656, 0.2871, -0.6597, -0.7486, 0.0659, -0.1306, -0.9698, -0.206, -0.4362, -0.8544, -0.2823, -0.4362, -0.8544, -0.2823, -0.5757, -0.7656, 0.2871, -0.6597, -0.7486, 0.0659, -0.7956, -0.5673, 0.2126, -0.8632, -0.4273, 0.2689, -0.5825, -0.7974, 0.1576, -0.1074, -0.994, -0.01876, 0.008963, -0.8388, -0.5444, 0.07813, -0.95, -0.3024, -0.1363, -0.913, -0.3846, 0.008963, -0.8388, -0.5444, -0.1074, -0.994, -0.01876, -0.1306, -0.9698, -0.206, 0.4873, -0.7316, -0.4767, 0.008963, -0.8388, -0.5444, -0.1306, -0.9698, -0.206, 0.008963, -0.8388, -0.5444, -0.4362, -0.8544, -0.2823, -0.5982, 0.7948, 0.1018, -0.4203, 0.9045, 0.07256, -0.9391, 0.275, 0.2062, -0.4203, 0.9045, 0.07256, -0.2155, 0.7782, -0.5899, -0.8925, 0.4387, -0.1046, -0.2155, 0.7782, -0.5899, -0.814, 0.4813, -0.3253, -0.8925, 0.4387, -0.1046, -0.814, 0.4813, -0.3253, -0.4588, 0.5478, -0.6996, -0.8963, 0.1651, -0.4116, 0.1292, 0.6611, -0.7391, -0.4588, 0.5478, -0.6996, -0.2155, 0.7782, -0.5899, -0.09351, 0.9646, -0.2464, -0.1903, 0.9814, -0.0257, 0.05281, 0.9948, -0.08746, 0.6681, 0.613, -0.4217, 0.05281, 0.9948, -0.08746, 0.5383, 0.8261, -0.1666, 0.6681, 0.613, -0.4217, 0.2685, 0.8005, -0.5359, 0.05281, 0.9948, -0.08746, 0.6681, 0.613, -0.4217, 0.7645, 0.3779, -0.5222, 0.2685, 0.8005, -0.5359, 0.9487, 0.02802, -0.3148, 0.5556, 0.5231, -0.6463, 0.7645, 0.3779, -0.5222, 0.5448, -0.8174, -0.1871, 0.9549, -0.209, -0.2108, 0.7959, -0.1062, -0.596, 0.961, -0.1299, -0.244, 0.5997, 0.3286, -0.7297, 0.9487, 0.02802, -0.3148, 0.5556, 0.5232, -0.6463, -0.2155, 0.7782, -0.5899, 0.2685, 0.8005, -0.5359, 0.5997, 0.3286, -0.7297, 0.5556, 0.5231, -0.6463, 0.9487, 0.02802, -0.3148, -0.6292, -0.7764, -0.03621, -0.4404, -0.8838, 0.1579, -0.5825, -0.7974, 0.1576, -0.4258, -0.7879, -0.4449, 0.2362, -0.7749, -0.5862, -0.1584, -0.9873, -0.01319, -0.4258, -0.7879, -0.4449, -0.1584, -0.9873, -0.01321, -0.6292, -0.7764, -0.03621, -0.6292, -0.7764, -0.03621, -0.1584, -0.9873, -0.01321, -0.4404, -0.8838, 0.1579, -0.02225, -0.9733, 0.2283, -0.1584, -0.9873, -0.01319, 0.5448, -0.8174, -0.1871, -0.1584, -0.9873, -0.01319, 0.2362, -0.7749, -0.5862, 0.5448, -0.8174, -0.1871, -0.1584, -0.9873, -0.01321, -0.0223, -0.9733, 0.2283, -0.4404, -0.8838, 0.1579, -0.8797, -0.3684, -0.3006, -0.6292, -0.7764, -0.03621, -0.8753, -0.4804, -0.05482, -0.8797, -0.3684, -0.3006, -0.8963, 0.1651, -0.4116, -0.6652, -0.4142, -0.6213, -0.8797, -0.3684, -0.3006, -0.4258, -0.7879, -0.4449, -0.6292, -0.7764, -0.03621, -0.8797, -0.3684, -0.3006, -0.6652, -0.4142, -0.6213, -0.4258, -0.7879, -0.4449, -0.6652, -0.4142, -0.6213, -0.2088, -0.4638, -0.861, -0.4258, -0.7879, -0.4449, -0.4588, 0.5478, -0.6996, -0.4926, 0.04127, -0.8693, -0.8963, 0.1651, -0.4116, -0.6652, -0.4142, -0.6213, -0.8963, 0.1651, -0.4116, -0.4926, 0.04127, -0.8693, -0.09585, 0.1941, -0.9763, -0.4926, 0.04127, -0.8693, -0.4588, 0.5478, -0.6996, 0.5448, -0.8174, -0.1871, 0.2362, -0.7749, -0.5862, 0.961, -0.1299, -0.244, 0.2362, -0.7749, -0.5862, 0.7011, -0.6285, -0.3368, 0.961, -0.1299, -0.244, -0.09946, -0.611, -0.7854, 0.3508, -0.7172, -0.6021, 0.2785, -0.7065, -0.6506, 0.5556, 0.5232, -0.6463, -0.09585, 0.1941, -0.9763, 0.1292, 0.6611, -0.7391, 0.5997, 0.3286, -0.7297, 0.2064, -0.1712, -0.9634, -0.09584, 0.1941, -0.9763, 0.2064, -0.1712, -0.9634, -0.09946, -0.611, -0.7854, -0.2088, -0.4638, -0.861, 0.2064, -0.1712, -0.9634, 0.5997, 0.3286, -0.7297, 0.6729, -0.414, -0.613, 0.3508, -0.7172, -0.6021, 0.6729, -0.414, -0.613, 0.961, -0.1299, -0.244, -0.892, 0.1026, 0.4402, -0.305, -0.357, 0.8829, -0.1307, 0.0314, 0.9909, -0.305, -0.357, 0.8829, 0.2889, -0.3206, 0.9021, 0.03033, 0.1084, 0.9936, -0.2812, 0.6066, 0.7436, -0.4695, 0.5729, 0.6718, -0.1307, 0.0314, 0.9909, -0.1307, 0.0314, 0.9909, 0.03033, 0.1084, 0.9936, -0.2812, 0.6066, 0.7436, -0.1043, 0.567, 0.8171, -0.2812, 0.6066, 0.7436, -0.0553, 0.4411, 0.8957, -0.3375, 0.834, 0.4364, -0.1043, 0.567, 0.8171, 0.1421, 0.8936, 0.4258, 0.5581, 0.2755, 0.7827, 0.08398, 0.334, 0.9388, 0.2327, -0.2792, 0.9316, 0.5629, -0.2686, 0.7817, 0.5581, 0.2755, 0.7827, 0.2327, -0.2792, 0.9316, 0.08398, 0.334, 0.9388, -0.0553, 0.4411, 0.8957, 0.03033, 0.1084, 0.9936, 0.1421, 0.8936, 0.4258, -0.1043, 0.567, 0.8171, 0.5936, 0.7036, 0.3906, 0.911, 0.2637, 0.317, 0.7271, 0.6177, 0.2996, 0.5936, 0.7036, 0.3906, 0.911, 0.2637, 0.317, 0.5936, 0.7036, 0.3906, 0.5581, 0.2755, 0.7827, -0.3375, 0.834, 0.4364, -0.4936, 0.7531, 0.435, -0.7177, 0.5179, 0.4655, -0.7004, 0.6048, 0.379, -0.4936, 0.7531, 0.435, -0.03165, 0.9759, 0.2161, -0.4936, 0.7531, 0.435, -0.06907, 0.9973, 0.02448, -0.03165, 0.9759, 0.2161, -0.8756, 0.1897, 0.4442, -0.4936, 0.7531, 0.435, -0.7488, 0.2395, 0.618, -0.03165, 0.9759, 0.2161, -0.6043, 0.6145, 0.5071, -0.7004, 0.6048, 0.379, 0.1421, 0.8936, 0.4258, 0.0484, 0.9872, 0.1522, -0.3375, 0.834, 0.4364, 0.0484, 0.9872, 0.1522, -0.06907, 0.9973, 0.02448, -0.3375, 0.834, 0.4364, 0.5177, 0.8318, 0.2003, 0.2268, 0.9561, 0.1854, -0.03165, 0.9759, 0.2161, 0.0484, 0.9872, 0.1522, 0.1421, 0.8936, 0.4258, 0.5253, 0.8327, 0.175, 0.9152, 0.3064, 0.2618, 0.8458, 0.4593, 0.2715, 0.7271, 0.6177, 0.2996, 0.3595, 0.9246, 0.1261, 0.7566, 0.5823, -0.2974, 0.3963, 0.8306, -0.3913, 0.5936, 0.7036, 0.3906, 0.7271, 0.6177, 0.2996, 0.5253, 0.8327, 0.1749, 0.3595, 0.9246, 0.1261, 0.3963, 0.8306, -0.3913, 0.01895, 0.9843, -0.1754, 0.0484, 0.9872, 0.1522, 0.3595, 0.9246, 0.1261, -0.06907, 0.9973, 0.02448, -0.8911, -0.15, 0.4284, -0.5403, -0.7665, 0.3473, -0.1154, -0.6604, 0.742, -0.1155, -0.6604, 0.742, 0.1655, -0.9588, 0.2309, 0.444, -0.8938, 0.06265, 0.1299, -0.9863, -0.1015, 0.1655, -0.9588, 0.2309, -0.5403, -0.7665, 0.3472, 0.5537, -0.8287, -0.08177, -0.1251, -0.9912, -0.04273, 0.09355, -0.9718, 0.2166, 0.1299, -0.9863, -0.1015, 0.5537, -0.8287, -0.08177, 0.444, -0.8938, 0.06265, -0.5403, -0.7665, 0.3472, -0.5612, -0.8106, 0.1675, -0.1251, -0.9912, -0.04273, 0.2889, -0.3206, 0.9021, -0.1155, -0.6604, 0.742, 0.2156, -0.7442, 0.6322, 0.2327, -0.2792, 0.9316, 0.2156, -0.7442, 0.6322, 0.4143, -0.8069, 0.4211, 0.2889, -0.3206, 0.9021, 0.2156, -0.7442, 0.6322, 0.2327, -0.2792, 0.9316, 0.2327, -0.2792, 0.9316, 0.4143, -0.8069, 0.4211, 0.5629, -0.2686, 0.7817, 0.5537, -0.8287, -0.08177, 0.5431, -0.834, -0.09705, 0.444, -0.8938, 0.06265, 0.5537, -0.8287, -0.08177, 0.4447, -0.8669, -0.2253, 0.5431, -0.834, -0.09705, 0.3508, 0.8994, 0.2606, 0.5177, 0.8318, 0.2003, 0.6298, 0.7706, 0.09747, 0.4061, 0.9025, -0.1437, 0.6712, 0.741, 0.02268, 0.6298, 0.7706, 0.09747, 0.6199, 0.6593, -0.4255, 0.6712, 0.741, 0.02268, 0.4061, 0.9025, -0.1437, 0.6199, 0.6593, -0.4255, 0.886, 0.4595, -0.06248, 0.6712, 0.741, 0.02268, 0.9105, 0.3476, -0.2241, 0.8928, 0.2187, -0.3938, 0.6199, 0.6593, -0.4255, 0.5537, -0.8287, -0.08177, 0.7777, -0.6031, -0.1773, 0.5311, -0.7065, -0.4677, 0.5311, -0.7065, -0.4677, 0.398, -0.7638, -0.5081, 0.4447, -0.8669, -0.2253, 0.5268, -0.5416, -0.6551, 0.9655, -0.1922, -0.1755, 0.8928, 0.2187, -0.3938, 0.9655, -0.1922, -0.1755, 0.8316, 0.533, -0.1561, 0.886, 0.4595, -0.06248, 0.8685, -0.2764, 0.4114, 0.9875, -0.1055, 0.1167, 0.9152, 0.3064, 0.2618, 0.9105, 0.3476, -0.2241, 0.7566, 0.5823, -0.2974, 0.9152, 0.3064, 0.2618, 0.9875, -0.1055, 0.1167, 0.9105, 0.3476, -0.2241, 0.9152, 0.3064, 0.2618, 0.7539, -0.6546, 0.05591, 0.8154, -0.5407, -0.2068, 0.9875, -0.1055, 0.1167, 0.398, -0.7638, -0.5081, 0.8439, -0.09748, -0.5276, 0.8154, -0.5407, -0.2068, 0.7539, -0.6546, 0.05591, 0.398, -0.7638, -0.5081, 0.8154, -0.5407, -0.2068, 0.9105, 0.3476, -0.2241, 0.8439, -0.09748, -0.5276, 0.8928, 0.2187, -0.3938, 0.8154, -0.5407, -0.2068, 0.8439, -0.09748, -0.5276, 0.9105, 0.3476, -0.2241, 0.3595, 0.9246, 0.1261, 0.8458, 0.4593, 0.2715, 0.7566, 0.5823, -0.2974, 0.911, 0.2637, 0.317, 0.9152, 0.3064, 0.2618, 0.7271, 0.6177, 0.2996, 0.8685, -0.2764, 0.4114, 0.4143, -0.8069, 0.4211, 0.7539, -0.6546, 0.05591, 0.5268, -0.5416, -0.6551, 0.8439, -0.09748, -0.5276, 0.398, -0.7638, -0.5081, 0.8685, -0.2764, 0.4114, 0.9152, 0.3064, 0.2618, 0.911, 0.2637, 0.317, 0.5177, 0.8318, 0.2003, 0.362, 0.8979, 0.2505, 0.2268, 0.9561, 0.1854, 0.3963, 0.8306, -0.3913, 0.7566, 0.5823, -0.2974, 0.6199, 0.6593, -0.4255, 0.7566, 0.5823, -0.2974, 0.8458, 0.4593, 0.2715, 0.9152, 0.3064, 0.2618, 0.362, 0.8979, 0.2505, 0.3592, 0.9189, 0.1628, 0.1902, 0.9754, 0.1113, 0.3669, 0.9205, 0.1347, -0.08427, 0.9393, -0.3326, 0.04251, 0.9981, 0.04556, 0.362, 0.8979, 0.2505, 0.3508, 0.8994, 0.2606, 0.4684, 0.8817, 0.05772, 0.4684, 0.8817, 0.05772, 0.6298, 0.7706, 0.09747, 0.6628, 0.7301, 0.1666, 0.6298, 0.7706, 0.09747, 0.4684, 0.8817, 0.05772, 0.3508, 0.8994, 0.2606, 0.3669, 0.9205, 0.1347, 0.362, 0.8979, 0.2505, 0.4684, 0.8817, 0.05772, 0.5756, 0.8046, -0.1458, 0.7302, 0.5608, -0.3902, 0.3312, 0.8632, -0.3811, 0.3157, 0.8876, -0.3355, 0.3311, 0.8632, -0.3811, 0.4021, 0.8641, -0.3029, 0.6276, 0.777, -0.04887, 0.9256, 0.375, -0.05168, 0.4481, 0.8922, -0.05611, 0.3312, 0.8632, -0.3811, 0.7302, 0.5608, -0.3902, 0.4021, 0.8641, -0.3029, 0.4021, 0.8641, -0.3029, 0.7302, 0.5608, -0.3902, 0.668, 0.6763, -0.3105, 0.9424, 0.3255, -0.07677, 0.668, 0.6763, -0.3105, 0.7302, 0.5608, -0.3902, 0.6298, 0.7706, 0.09747, 0.6712, 0.741, 0.02268, 0.6628, 0.7301, 0.1666, 0.6628, 0.7301, 0.1666, 0.6241, 0.7721, -0.1199, 0.5756, 0.8046, -0.1458, 0.6665, 0.6224, -0.4103, 0.7302, 0.5608, -0.3902, 0.5756, 0.8046, -0.1458, 0.6241, 0.7721, -0.1199, 0.8316, 0.533, -0.1561, 0.6665, 0.6224, -0.4103, 0.8316, 0.533, -0.1561, 0.9035, 0.07231, -0.4224, 0.6665, 0.6224, -0.4103, -0.1699, -0.9724, -0.1602, 0.1693, -0.9767, -0.1318, -0.08403, -0.9394, 0.3322, 0.5748, -0.8163, -0.05722, 0.09355, -0.9718, 0.2166, 0.1693, -0.9767, -0.1318, 0.4039, -0.8711, -0.2795, 0.3585, -0.8309, -0.4256, 0.7559, -0.6292, -0.1809, 0.1693, -0.9767, -0.1318, 0.4039, -0.8711, -0.2795, 0.5748, -0.8163, -0.05722, 0.5748, -0.8163, -0.05722, 0.4039, -0.8711, -0.2795, 0.7559, -0.6292, -0.1809, -0.01606, -0.997, -0.07533, 0.248, -0.9159, -0.3155, -0.1699, -0.9724, -0.1602, 0.248, -0.9159, -0.3155, 0.3585, -0.8309, -0.4256, -0.1699, -0.9724, -0.1602, 0.6122, -0.7902, 0.02632, -0.01606, -0.997, -0.07533, 0.1935, -0.955, 0.2249, 0.7777, -0.6031, -0.1773, 0.7559, -0.6292, -0.1809, 0.7425, -0.6232, -0.2455, 0.7425, -0.6232, -0.2455, 0.7935, -0.6021, -0.08862, 0.7777, -0.6031, -0.1773, 0.5855, -0.7176, -0.377, 0.7999, -0.5786, -0.1593, 0.7578, -0.602, -0.2518, 0.7935, -0.6021, -0.08862, 0.9446, -0.327, -0.02767, 0.7777, -0.6031, -0.1773, 0.5855, -0.7176, -0.377, 0.7578, -0.602, -0.2518, 0.7935, -0.6021, -0.08862, 0.6122, -0.7902, 0.02632, 0.9016, -0.413, 0.1285, 0.7999, -0.5786, -0.1593, 0.6276, 0.777, -0.04887, 0.9424, 0.3255, -0.07677, 0.9256, 0.375, -0.05168, 0.9424, 0.3255, -0.07677, 0.7302, 0.5608, -0.3902, 0.6601, 0.7382, -0.1386, 0.6601, 0.7382, -0.1386, 0.7779, 0.5933, -0.207, 0.747, 0.6643, -0.0271, 0.9424, 0.3255, -0.07677, 0.6601, 0.7382, -0.1386, 0.747, 0.6643, -0.0271, 0.9424, 0.3255, -0.07677, 0.7779, 0.5933, -0.207, 0.7195, 0.4066, -0.563, 0.7195, 0.4066, -0.563, 0.9882, 0.1104, 0.1065, 0.9424, 0.3255, -0.07677, 0.4873, -0.7316, -0.4767, 0.03463, -0.511, -0.8589, 0.008963, -0.8388, -0.5444, 0.008963, -0.8388, -0.5444, -0.01279, -0.6386, -0.7695, 0.2471, -0.5813, -0.7752, 0.008963, -0.8388, -0.5444, 0.2471, -0.5813, -0.7752, 0.07813, -0.95, -0.3024, 0.07813, -0.95, -0.3024, 0.2471, -0.5813, -0.7752, -0.01273, -0.6386, -0.7695, -0.01273, -0.6386, -0.7695, 0.2471, -0.5814, -0.7752, 0.3256, -0.6686, -0.6686, 0.8896, -0.3071, -0.3382, 0.7999, -0.5786, -0.1593, 0.9016, -0.413, 0.1285, 0.3256, -0.6686, -0.6686, 0.4219, -0.4285, -0.799, 0.7473, -0.6248, -0.2262, 0.4219, -0.4285, -0.799, 0.8896, -0.3071, -0.3382, 0.7473, -0.6248, -0.2262, 0.7473, -0.6248, -0.2262, 0.8896, -0.3071, -0.3382, 0.9016, -0.413, 0.1285, 0.4217, -0.1134, -0.8996, 0.03463, -0.511, -0.8589, 0.4873, -0.7316, -0.4767, 0.9161, 0.06898, -0.3949, 0.7673, 0.1324, -0.6275, 0.7779, 0.5933, -0.207, 0.7959, -0.1062, -0.596, 0.4217, -0.1134, -0.8996, 0.7649, -0.4391, -0.4713, 0.4459, -0.417, -0.792, 0.7673, 0.1324, -0.6275, 0.8589, -0.1946, -0.4738, 0.4459, -0.417, -0.792, 0.4217, -0.1134, -0.8996, 0.7673, 0.1324, -0.6275, 0.4459, -0.417, -0.792, 0.4219, -0.4285, -0.799, 0.4217, -0.1134, -0.8996, 0.4219, -0.4285, -0.799, 0.4459, -0.417, -0.792, 0.8589, -0.1946, -0.4738, 0.7673, 0.1324, -0.6275, 0.4217, -0.1134, -0.8996, 0.7195, 0.4066, -0.563, 0.4217, -0.1134, -0.8996, 0.4219, -0.4285, -0.799, 0.03463, -0.511, -0.8589, 0.8589, -0.1946, -0.4738, 0.7673, 0.1324, -0.6275, 0.9161, 0.06898, -0.3949, 0.8069, 0.4876, -0.3334, 0.6601, 0.7382, -0.1386, 0.6665, 0.6224, -0.4103, 0.6665, 0.6224, -0.4103, 0.9035, 0.07231, -0.4224, 0.8069, 0.4876, -0.3334, 0.9035, 0.07231, -0.4224, 0.7513, 0.503, -0.4273, 0.8069, 0.4876, -0.3334, 0.9035, 0.07231, -0.4224, 0.8914, -0.05239, -0.4502, 0.7578, -0.602, -0.2518, 0.9035, 0.07231, -0.4224, 0.9161, 0.06898, -0.3949, 0.7513, 0.503, -0.4273, 0.9002, 0.1982, -0.3878, 0.8966, 0.2804, -0.3427, 0.9256, 0.375, -0.05169, 0.8966, 0.2804, -0.3428, 0.6681, 0.613, -0.4217, 0.5383, 0.8261, -0.1666, 0.8966, 0.2804, -0.3427, 0.9002, 0.1982, -0.3878, 0.7959, -0.1062, -0.596, 0.7959, -0.1062, -0.596, 0.9487, 0.02802, -0.3148, 0.8966, 0.2804, -0.3427, -0.01606, -0.997, -0.07533, -0.1074, -0.994, -0.01876, 0.1935, -0.955, 0.2249, 0.9487, 0.02802, -0.3148, 0.7959, -0.1062, -0.596, 0.9549, -0.209, -0.2108, -0.1455, 0.9444, -0.2949, -0.1903, 0.9814, -0.0257, -0.5982, 0.7948, 0.1018, 0.8914, -0.05239, -0.4502, 0.8316, 0.533, -0.1561, 0.9446, -0.327, -0.02767, 0.07813, -0.95, -0.3024, 0.4275, -0.9034, 0.03357, 0.1935, -0.955, 0.2249, 0.4275, -0.9034, 0.03357, 0.9016, -0.413, 0.1285, 0.6122, -0.7902, 0.02632, -0.9071, 0.1511, 0.3928, -0.7399, 0.06202, 0.6699, -0.8489, -0.07351, 0.5235, -0.8342, -0.3508, 0.4255, -0.8635, -0.2668, 0.428, -0.9071, 0.1511, 0.3928, -0.7036, -0.6956, 0.1454, -0.8635, -0.2668, 0.428, -0.8342, -0.3508, 0.4255, -0.8053, 0.4463, 0.3903, -0.9311, 0.06571, 0.3589, -0.7494, 0.651, 0.1206, -0.04888, 0.9865, 0.1561, -0.371, 0.9248, 0.08426, 0.02751, 0.9744, -0.2232, -0.9326, -0.2394, 0.27, -0.962, 0.2126, 0.1715, -0.9186, 0.1953, 0.3436, -0.1306, -0.9698, -0.206, -0.6597, -0.7486, 0.0659, -0.4404, -0.8838, 0.1579, 0.6628, 0.7301, 0.1666, 0.5756, 0.8046, -0.1458, 0.4684, 0.8817, 0.05772, 0.961, -0.1299, -0.244, 0.6729, -0.414, -0.613, 0.5997, 0.3286, -0.7297, 0.6729, -0.414, -0.613, 0.3508, -0.7172, -0.6021, 0.2064, -0.1712, -0.9634, -0.892, 0.1026, 0.4402, -0.1307, 0.0314, 0.9909, -0.4695, 0.5729, 0.6718, -0.7177, 0.5179, 0.4655, -0.4695, 0.5729, 0.6718, -0.2812, 0.6066, 0.7436, -0.04519, 0.9577, 0.2842, -0.03165, 0.9759, 0.2161, 0.2268, 0.9561, 0.1854, 0.8928, 0.2187, -0.3938, 0.886, 0.4595, -0.06248, 0.6199, 0.6593, -0.4255, 0.8928, 0.2187, -0.3938, 0.9655, -0.1922, -0.1755, 0.886, 0.4595, -0.06248, 0.8316, 0.533, -0.1561, 0.6712, 0.741, 0.02268, 0.886, 0.4595, -0.06248, 0.5756, 0.8046, -0.1458, 0.3312, 0.8632, -0.3811, 0.4684, 0.8817, 0.05772, 0.5855, -0.7176, -0.377, 0.248, -0.9159, -0.3155, 0.6122, -0.7902, 0.02632, 0.6122, -0.7902, 0.02632, 0.7999, -0.5786, -0.1593, 0.5855, -0.7176, -0.377, 0.7513, 0.503, -0.4273, 0.9161, 0.06898, -0.3949, 0.7779, 0.5933, -0.207, 0.03463, -0.511, -0.8589, 0.2471, -0.5814, -0.7752, -0.01279, -0.6386, -0.7695, 0.008963, -0.8388, -0.5444, 0.03463, -0.511, -0.8589, -0.01279, -0.6386, -0.7695, 0.8896, -0.3071, -0.3382, 0.8589, -0.1946, -0.4738, 0.9161, 0.06898, -0.3949, 0.9161, 0.06898, -0.3949, 0.9035, 0.07231, -0.4224, 0.8896, -0.3071, -0.3382, 0.2785, -0.7065, -0.6506, 0.7011, -0.6285, -0.3368, 0.2362, -0.7749, -0.5862])] * 3)])

# ---- objects
ob_rock_low = bpy.data.objects.new('rock_low', me_mesh)

# ---- transforms, parenting, visibility, modifiers, constraints
ob_rock_low.location = (0.0, 0.0, 0.0)
ob_rock_low.rotation_euler = (1.571, -0.0, 0.0)
ob_rock_low.scale = (2.5, 2.5, 2.5)
ob_rock_low.color = (0.8, 0.8, 0.8, 1.0)
ob_rock_low.lineart.crease_threshold = 0.0
_m = ob_rock_low.modifiers.new('Decimate', 'DECIMATE')
_m.ratio = 0.5

# ---- collection membership
col_collection.objects.link(ob_rock_low)

# ---- scene / render settings (as saved in the file)
scene.frame_start = 1; scene.frame_end = 250; scene.frame_set(1)
scene.render.engine = 'BLENDER_EEVEE_NEXT'
scene.render.fps = 25
scene.cycles.use_denoising = False
scene.cycles.samples = 128
scene.cycles.sampling_pattern = 'TABULATED_SOBOL'
scene.cycles.use_adaptive_sampling = False
scene.cycles.use_light_tree = False
scene.view_settings.view_transform = 'Filmic'
bpy.context.view_layer.update()

# ---- added for rendering (the .blend has no active camera and no usable light): camera, sun
cam_auto = bpy.data.cameras.new('AutoCamera')
cam_auto.lens = 50.0
cam_auto.sensor_width = 36.0
cam_auto.clip_end = 1000.0
ob_auto_camera = bpy.data.objects.new('AutoCamera', cam_auto)
scene.collection.objects.link(ob_auto_camera)
ob_auto_camera.location = (5.53978, -6.66282, 4.43073)
ob_auto_camera.rotation_euler = (1.09748, -7.21219e-08, 0.694738)
scene.camera = ob_auto_camera
light_auto_sun = bpy.data.lights.new('AutoSun', 'SUN')
light_auto_sun.energy = 3.0
light_auto_sun.angle = 0.0523599
ob_auto_sun = bpy.data.objects.new('AutoSun', light_auto_sun)
scene.collection.objects.link(ob_auto_sun)
ob_auto_sun.rotation_euler = (0.872665, 0.174533, 0.523599)
bpy.context.view_layer.update()
